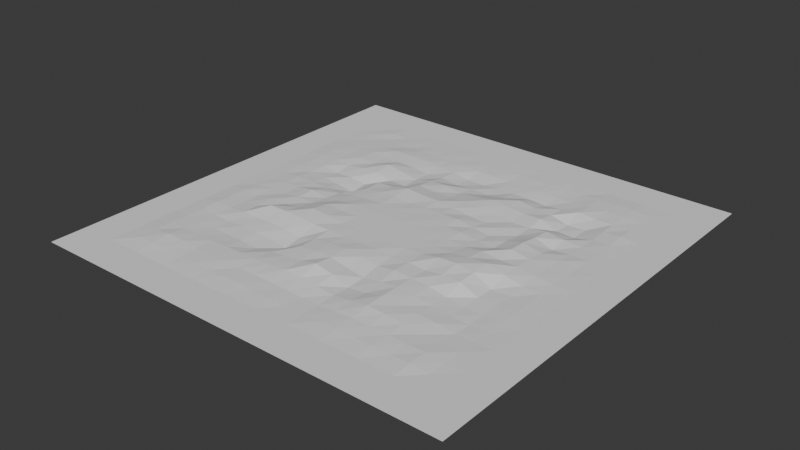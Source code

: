 # Source: usadba2_00.blend  (saved by Blender 4.4.32; exported with 4.5.12 LTS)
import bpy
from mathutils import Matrix  # noqa: F401  (used for matrix-valued properties, if any)

bpy.ops.wm.read_factory_settings(use_empty=True)
scene = bpy.context.scene
scene.name = 'Scene'

# ---- collections
col_usadba2_00_col = bpy.data.collections.new('usadba2_00_col'); scene.collection.children.link(col_usadba2_00_col)

# ---- materials (node trees are filled in below, after node groups)
mat_usadba2_00 = bpy.data.materials.new('usadba2_00')

# ---- material node trees

# ---- world
world_world = bpy.data.worlds.new('World'); scene.world = world_world
world_world.use_nodes = True; world_world.node_tree.nodes.clear()
_N = world_world.node_tree.nodes; _L = world_world.node_tree.links
n0 = _N.new('ShaderNodeOutputWorld'); n0.name = 'World Output'; n0.location = (300, 300)
n1 = _N.new('ShaderNodeBackground'); n1.name = 'Background'; n1.location = (10, 300)
n1.inputs[0].default_value = (0.05088, 0.05088, 0.05088, 1.0)
_L.new(n1.outputs[0], n0.inputs[0])
n0.is_active_output = True
world_world.color = (0.05088, 0.05088, 0.05088)
world_world.sun_shadow_jitter_overblur = 0.0

# ---- meshes
me_usadba2_00_mesh = bpy.data.meshes.new('usadba2_00_mesh')
me_usadba2_00_mesh.from_pydata([(12.5, 16.67, -159.5), (12.5, 12.5, -159.6), (16.67, 16.67, -159.1), (16.67, 12.5, -159.4), (16.67, 16.67, -159.1), (16.67, 12.5, -159.4), (20.83, 16.67, -159.3), (20.83, 12.5, -159.5), (25.0, 16.67, -159.6), (25.0, 12.5, -159.7), (25.0, 16.67, -159.6), (25.0, 12.5, -159.7), (29.17, 16.67, -159.5), (29.17, 12.5, -159.6), (33.33, 16.67, -159.4), (33.33, 12.5, -159.7), (33.33, 16.67, -159.4), (33.33, 12.5, -159.7), (37.5, 16.67, -159.6), (37.5, 12.5, -159.6), (41.67, 16.67, -159.6), (41.67, 12.5, -159.6), (41.67, 16.67, -159.6), (41.67, 12.5, -159.6), (45.83, 16.67, -159.6), (45.83, 12.5, -159.7), (50.0, 16.67, -159.7), (50.0, 12.5, -159.7), (50.0, 16.67, -159.7), (50.0, 12.5, -159.7), (54.17, 16.67, -159.9), (54.17, 12.5, -159.9), (58.33, 16.67, -159.9), (58.33, 12.5, -159.9), (58.33, 16.67, -159.9), (58.33, 12.5, -159.9), (62.5, 16.67, -159.6), (62.5, 12.5, -159.7), (66.67, 16.67, -159.3), (66.67, 12.5, -159.5), (66.67, 16.67, -159.3), (66.67, 12.5, -159.5), (70.83, 16.67, -159.3), (70.83, 12.5, -159.6), (75.0, 16.67, -159.4), (75.0, 12.5, -159.5), (75.0, 16.67, -159.4), (75.0, 12.5, -159.5), (79.17, 16.67, -159.5), (79.17, 12.5, -159.7), (83.33, 16.67, -159.5), (83.33, 12.5, -159.5), (83.33, 16.67, -159.5), (83.33, 12.5, -159.5), (87.5, 16.67, -159.8), (87.5, 12.5, -159.9), (12.5, 20.83, -159.5), (12.5, 16.67, -159.5), (16.67, 20.83, -159.5), (16.67, 16.67, -159.1), (16.67, 20.83, -159.5), (16.67, 16.67, -159.1), (20.83, 20.83, -159.6), (20.83, 16.67, -159.3), (25.0, 20.83, -159.6), (25.0, 16.67, -159.6), (25.0, 20.83, -159.6), (25.0, 16.67, -159.6), (29.17, 20.83, -159.5), (29.17, 16.67, -159.5), (33.33, 20.83, -159.4), (33.33, 16.67, -159.4), (33.33, 20.83, -159.4), (33.33, 16.67, -159.4), (37.5, 20.83, -159.3), (37.5, 16.67, -159.6), (41.67, 20.83, -159.1), (41.67, 16.67, -159.6), (41.67, 20.83, -159.1), (41.67, 16.67, -159.6), (45.83, 20.83, -158.8), (45.83, 16.67, -159.6), (50.0, 20.83, -159.0), (50.0, 16.67, -159.7), (50.0, 20.83, -159.0), (50.0, 16.67, -159.7), (54.17, 20.83, -159.3), (54.17, 16.67, -159.9), (58.33, 20.83, -159.7), (58.33, 16.67, -159.9), (58.33, 20.83, -159.7), (58.33, 16.67, -159.9), (62.5, 20.83, -159.2), (62.5, 16.67, -159.6), (66.67, 20.83, -158.6), (66.67, 16.67, -159.3), (66.67, 20.83, -158.6), (66.67, 16.67, -159.3), (70.83, 20.83, -158.8), (70.83, 16.67, -159.3), (75.0, 20.83, -159.2), (75.0, 16.67, -159.4), (75.0, 20.83, -159.2), (75.0, 16.67, -159.4), (79.17, 20.83, -159.7), (79.17, 16.67, -159.5), (83.33, 20.83, -159.8), (83.33, 16.67, -159.5), (83.33, 20.83, -159.8), (83.33, 16.67, -159.5), (87.5, 20.83, -159.8), (87.5, 16.67, -159.8), (12.5, 25.0, -159.6), (16.67, 25.0, -159.6), (16.67, 25.0, -159.6), (20.83, 25.0, -159.8), (25.0, 25.0, -159.9), (25.0, 25.0, -159.9), (29.17, 25.0, -159.9), (33.33, 25.0, -160.2), (33.33, 25.0, -160.2), (37.5, 25.0, -159.5), (41.67, 25.0, -159.0), (41.67, 25.0, -159.0), (45.83, 25.0, -158.6), (50.0, 25.0, -157.7), (50.0, 25.0, -157.7), (54.17, 25.0, -158.6), (58.33, 25.0, -159.9), (58.33, 25.0, -159.9), (62.5, 25.0, -159.5), (66.67, 25.0, -158.5), (66.67, 25.0, -158.5), (70.83, 25.0, -159.0), (75.0, 25.0, -159.1), (75.0, 25.0, -159.1), (79.17, 25.0, -159.4), (83.33, 25.0, -160.0), (83.33, 25.0, -160.0), (87.5, 25.0, -160.0), (12.5, 29.17, -159.6), (12.5, 25.0, -159.6), (16.67, 29.17, -159.7), (16.67, 25.0, -159.6), (16.67, 29.17, -159.7), (16.67, 25.0, -159.6), (20.83, 29.17, -159.8), (20.83, 25.0, -159.8), (25.0, 29.17, -159.6), (25.0, 25.0, -159.9), (25.0, 29.17, -159.6), (25.0, 25.0, -159.9), (29.17, 29.17, -159.6), (29.17, 25.0, -159.9), (33.33, 29.17, -160.0), (33.33, 25.0, -160.2), (33.33, 29.17, -160.0), (33.33, 25.0, -160.2), (37.5, 29.17, -160.4), (37.5, 25.0, -159.5), (41.67, 29.17, -158.6), (41.67, 25.0, -159.0), (41.67, 29.17, -158.6), (41.67, 25.0, -159.0), (45.83, 29.17, -158.2), (45.83, 25.0, -158.6), (50.0, 29.17, -158.1), (50.0, 25.0, -157.7), (50.0, 29.17, -158.1), (50.0, 25.0, -157.7), (54.17, 29.17, -159.0), (54.17, 25.0, -158.6), (58.33, 29.17, -159.6), (58.33, 25.0, -159.9), (58.33, 29.17, -159.6), (58.33, 25.0, -159.9), (62.5, 29.17, -159.0), (62.5, 25.0, -159.5), (66.67, 29.17, -158.5), (66.67, 25.0, -158.5), (66.67, 29.17, -158.5), (66.67, 25.0, -158.5), (70.83, 29.17, -158.8), (70.83, 25.0, -159.0), (75.0, 29.17, -159.4), (75.0, 25.0, -159.1), (75.0, 29.17, -159.4), (75.0, 25.0, -159.1), (79.17, 29.17, -159.8), (79.17, 25.0, -159.4), (83.33, 29.17, -160.1), (83.33, 25.0, -160.0), (83.33, 29.17, -160.1), (83.33, 25.0, -160.0), (87.5, 29.17, -160.0), (87.5, 25.0, -160.0), (12.5, 33.33, -159.4), (16.67, 33.33, -159.5), (16.67, 33.33, -159.5), (20.83, 33.33, -159.2), (25.0, 33.33, -159.2), (25.0, 33.33, -159.2), (29.17, 33.33, -159.1), (33.33, 33.33, -159.2), (33.33, 33.33, -159.2), (37.5, 33.33, -159.7), (41.67, 33.33, -158.6), (41.67, 33.33, -158.6), (45.83, 33.33, -158.2), (50.0, 33.33, -158.0), (50.0, 33.33, -158.0), (54.17, 33.33, -158.3), (58.33, 33.33, -158.9), (58.33, 33.33, -158.9), (62.5, 33.33, -158.3), (66.67, 33.33, -158.5), (66.67, 33.33, -158.5), (70.83, 33.33, -158.7), (75.0, 33.33, -159.5), (75.0, 33.33, -159.5), (79.17, 33.33, -160.0), (83.33, 33.33, -160.1), (83.33, 33.33, -160.1), (87.5, 33.33, -159.9), (12.5, 37.5, -159.5), (12.5, 33.33, -159.4), (16.67, 37.5, -159.6), (16.67, 33.33, -159.5), (16.67, 37.5, -159.6), (16.67, 33.33, -159.5), (20.83, 37.5, -159.3), (20.83, 33.33, -159.2), (25.0, 37.5, -157.9), (25.0, 33.33, -159.2), (25.0, 37.5, -157.9), (25.0, 33.33, -159.2), (29.17, 37.5, -157.9), (29.17, 33.33, -159.1), (33.33, 37.5, -158.0), (33.33, 33.33, -159.2), (33.33, 37.5, -158.0), (33.33, 33.33, -159.2), (37.5, 37.5, -158.3), (37.5, 33.33, -159.7), (41.67, 37.5, -158.3), (41.67, 33.33, -158.6), (41.67, 37.5, -158.3), (41.67, 33.33, -158.6), (45.83, 37.5, -158.4), (45.83, 33.33, -158.2), (50.0, 37.5, -158.4), (50.0, 33.33, -158.0), (50.0, 37.5, -158.4), (50.0, 33.33, -158.0), (54.17, 37.5, -158.3), (54.17, 33.33, -158.3), (58.33, 37.5, -158.6), (58.33, 33.33, -158.9), (58.33, 37.5, -158.6), (58.33, 33.33, -158.9), (62.5, 37.5, -158.4), (62.5, 33.33, -158.3), (66.67, 37.5, -158.6), (66.67, 33.33, -158.5), (66.67, 37.5, -158.6), (66.67, 33.33, -158.5), (70.83, 37.5, -158.1), (70.83, 33.33, -158.7), (75.0, 37.5, -158.1), (75.0, 33.33, -159.5), (75.0, 37.5, -158.1), (75.0, 33.33, -159.5), (79.17, 37.5, -159.9), (79.17, 33.33, -160.0), (83.33, 37.5, -160.0), (83.33, 33.33, -160.1), (83.33, 37.5, -160.0), (83.33, 33.33, -160.1), (87.5, 37.5, -159.8), (87.5, 33.33, -159.9), (12.5, 41.67, -159.5), (16.67, 41.67, -159.7), (16.67, 41.67, -159.7), (20.83, 41.67, -159.2), (25.0, 41.67, -159.2), (25.0, 41.67, -159.2), (29.17, 41.67, -158.6), (33.33, 41.67, -157.6), (33.33, 41.67, -157.6), (37.5, 41.67, -157.9), (41.67, 41.67, -158.4), (41.67, 41.67, -158.4), (45.83, 41.67, -158.4), (50.0, 41.67, -158.4), (50.0, 41.67, -158.4), (54.17, 41.67, -158.4), (58.33, 41.67, -158.4), (58.33, 41.67, -158.4), (62.5, 41.67, -158.3), (66.67, 41.67, -157.6), (66.67, 41.67, -157.6), (70.83, 41.67, -157.4), (75.0, 41.67, -157.9), (75.0, 41.67, -157.9), (79.17, 41.67, -160.0), (83.33, 41.67, -160.0), (83.33, 41.67, -160.0), (87.5, 41.67, -159.8), (12.5, 45.83, -159.7), (12.5, 41.67, -159.5), (16.67, 45.83, -159.6), (16.67, 41.67, -159.7), (16.67, 45.83, -159.6), (16.67, 41.67, -159.7), (20.83, 45.83, -159.5), (20.83, 41.67, -159.2), (25.0, 45.83, -159.0), (25.0, 41.67, -159.2), (25.0, 45.83, -159.0), (25.0, 41.67, -159.2), (29.17, 45.83, -159.1), (29.17, 41.67, -158.6), (33.33, 45.83, -158.1), (33.33, 41.67, -157.6), (33.33, 45.83, -158.1), (33.33, 41.67, -157.6), (37.5, 45.83, -158.4), (37.5, 41.67, -157.9), (41.67, 45.83, -158.4), (41.67, 41.67, -158.4), (41.67, 45.83, -158.4), (41.67, 41.67, -158.4), (45.83, 45.83, -158.4), (45.83, 41.67, -158.4), (50.0, 45.83, -158.4), (50.0, 41.67, -158.4), (50.0, 45.83, -158.4), (50.0, 41.67, -158.4), (54.17, 45.83, -158.4), (54.17, 41.67, -158.4), (58.33, 45.83, -158.4), (58.33, 41.67, -158.4), (58.33, 45.83, -158.4), (58.33, 41.67, -158.4), (62.5, 45.83, -158.4), (62.5, 41.67, -158.3), (66.67, 45.83, -158.3), (66.67, 41.67, -157.6), (66.67, 45.83, -158.3), (66.67, 41.67, -157.6), (70.83, 45.83, -157.9), (70.83, 41.67, -157.4), (75.0, 45.83, -157.7), (75.0, 41.67, -157.9), (75.0, 45.83, -157.7), (75.0, 41.67, -157.9), (79.17, 45.83, -158.7), (79.17, 41.67, -160.0), (83.33, 45.83, -159.6), (83.33, 41.67, -160.0), (83.33, 45.83, -159.6), (83.33, 41.67, -160.0), (87.5, 45.83, -159.8), (87.5, 41.67, -159.8), (12.5, 50.0, -159.8), (16.67, 50.0, -159.5), (16.67, 50.0, -159.5), (20.83, 50.0, -159.4), (25.0, 50.0, -158.8), (25.0, 50.0, -158.8), (29.17, 50.0, -159.5), (33.33, 50.0, -159.0), (33.33, 50.0, -159.0), (37.5, 50.0, -158.4), (41.67, 50.0, -158.4), (41.67, 50.0, -158.4), (45.83, 50.0, -158.4), (50.0, 50.0, -158.4), (50.0, 50.0, -158.4), (54.17, 50.0, -158.4), (58.33, 50.0, -158.4), (58.33, 50.0, -158.4), (62.5, 50.0, -158.5), (66.67, 50.0, -158.7), (66.67, 50.0, -158.7), (70.83, 50.0, -158.2), (75.0, 50.0, -158.7), (75.0, 50.0, -158.7), (79.17, 50.0, -158.7), (83.33, 50.0, -159.3), (83.33, 50.0, -159.3), (87.5, 50.0, -159.7), (12.5, 54.17, -159.8), (12.5, 50.0, -159.8), (16.67, 54.17, -159.5), (16.67, 50.0, -159.5), (16.67, 54.17, -159.5), (16.67, 50.0, -159.5), (20.83, 54.17, -159.6), (20.83, 50.0, -159.4), (25.0, 54.17, -159.8), (25.0, 50.0, -158.8), (25.0, 54.17, -159.8), (25.0, 50.0, -158.8), (29.17, 54.17, -159.9), (29.17, 50.0, -159.5), (33.33, 54.17, -159.2), (33.33, 50.0, -159.0), (33.33, 54.17, -159.2), (33.33, 50.0, -159.0), (37.5, 54.17, -158.8), (37.5, 50.0, -158.4), (41.67, 54.17, -158.5), (41.67, 50.0, -158.4), (41.67, 54.17, -158.5), (41.67, 50.0, -158.4), (45.83, 54.17, -158.5), (45.83, 50.0, -158.4), (50.0, 54.17, -158.5), (50.0, 50.0, -158.4), (50.0, 54.17, -158.5), (50.0, 50.0, -158.4), (54.17, 54.17, -158.4), (54.17, 50.0, -158.4), (58.33, 54.17, -158.5), (58.33, 50.0, -158.4), (58.33, 54.17, -158.5), (58.33, 50.0, -158.4), (62.5, 54.17, -158.5), (62.5, 50.0, -158.5), (66.67, 54.17, -159.1), (66.67, 50.0, -158.7), (66.67, 54.17, -159.1), (66.67, 50.0, -158.7), (70.83, 54.17, -159.3), (70.83, 50.0, -158.2), (75.0, 54.17, -158.1), (75.0, 50.0, -158.7), (75.0, 54.17, -158.1), (75.0, 50.0, -158.7), (79.17, 54.17, -158.9), (79.17, 50.0, -158.7), (83.33, 54.17, -159.5), (83.33, 50.0, -159.3), (83.33, 54.17, -159.5), (83.33, 50.0, -159.3), (87.5, 54.17, -159.8), (87.5, 50.0, -159.7), (12.5, 58.33, -159.7), (16.67, 58.33, -159.8), (16.67, 58.33, -159.8), (20.83, 58.33, -160.0), (25.0, 58.33, -160.5), (25.0, 58.33, -160.5), (29.17, 58.33, -161.2), (33.33, 58.33, -159.1), (33.33, 58.33, -159.1), (37.5, 58.33, -158.6), (41.67, 58.33, -158.4), (41.67, 58.33, -158.4), (45.83, 58.33, -158.7), (50.0, 58.33, -158.5), (50.0, 58.33, -158.5), (54.17, 58.33, -158.5), (58.33, 58.33, -158.5), (58.33, 58.33, -158.5), (62.5, 58.33, -159.1), (66.67, 58.33, -159.6), (66.67, 58.33, -159.6), (70.83, 58.33, -159.4), (75.0, 58.33, -158.3), (75.0, 58.33, -158.3), (79.17, 58.33, -159.3), (83.33, 58.33, -159.6), (83.33, 58.33, -159.6), (87.5, 58.33, -159.9), (12.5, 62.5, -159.7), (12.5, 58.33, -159.7), (16.67, 62.5, -159.7), (16.67, 58.33, -159.8), (16.67, 62.5, -159.7), (16.67, 58.33, -159.8), (20.83, 62.5, -160.4), (20.83, 58.33, -160.0), (25.0, 62.5, -160.2), (25.0, 58.33, -160.5), (25.0, 62.5, -160.2), (25.0, 58.33, -160.5), (29.17, 62.5, -160.8), (29.17, 58.33, -161.2), (33.33, 62.5, -159.1), (33.33, 58.33, -159.1), (33.33, 62.5, -159.1), (33.33, 58.33, -159.1), (37.5, 62.5, -158.8), (37.5, 58.33, -158.6), (41.67, 62.5, -158.0), (41.67, 58.33, -158.4), (41.67, 62.5, -158.0), (41.67, 58.33, -158.4), (45.83, 62.5, -158.3), (45.83, 58.33, -158.7), (50.0, 62.5, -158.4), (50.0, 58.33, -158.5), (50.0, 62.5, -158.4), (50.0, 58.33, -158.5), (54.17, 62.5, -158.8), (54.17, 58.33, -158.5), (58.33, 62.5, -159.3), (58.33, 58.33, -158.5), (58.33, 62.5, -159.3), (58.33, 58.33, -158.5), (62.5, 62.5, -159.6), (62.5, 58.33, -159.1), (66.67, 62.5, -159.4), (66.67, 58.33, -159.6), (66.67, 62.5, -159.4), (66.67, 58.33, -159.6), (70.83, 62.5, -159.9), (70.83, 58.33, -159.4), (75.0, 62.5, -158.9), (75.0, 58.33, -158.3), (75.0, 62.5, -158.9), (75.0, 58.33, -158.3), (79.17, 62.5, -160.3), (79.17, 58.33, -159.3), (83.33, 62.5, -160.0), (83.33, 58.33, -159.6), (83.33, 62.5, -160.0), (83.33, 58.33, -159.6), (87.5, 62.5, -159.9), (87.5, 58.33, -159.9), (12.5, 66.67, -159.6), (16.67, 66.67, -159.6), (16.67, 66.67, -159.6), (20.83, 66.67, -159.8), (25.0, 66.67, -159.4), (25.0, 66.67, -159.4), (29.17, 66.67, -159.3), (33.33, 66.67, -160.1), (33.33, 66.67, -160.1), (37.5, 66.67, -160.2), (41.67, 66.67, -158.8), (41.67, 66.67, -158.8), (45.83, 66.67, -159.1), (50.0, 66.67, -159.2), (50.0, 66.67, -159.2), (54.17, 66.67, -158.8), (58.33, 66.67, -158.9), (58.33, 66.67, -158.9), (62.5, 66.67, -159.4), (66.67, 66.67, -159.8), (66.67, 66.67, -159.8), (70.83, 66.67, -159.8), (75.0, 66.67, -159.2), (75.0, 66.67, -159.2), (79.17, 66.67, -159.7), (83.33, 66.67, -160.0), (83.33, 66.67, -160.0), (87.5, 66.67, -159.9), (12.5, 70.83, -159.6), (12.5, 66.67, -159.6), (16.67, 70.83, -159.6), (16.67, 66.67, -159.6), (16.67, 70.83, -159.6), (16.67, 66.67, -159.6), (20.83, 70.83, -159.4), (20.83, 66.67, -159.8), (25.0, 70.83, -159.6), (25.0, 66.67, -159.4), (25.0, 70.83, -159.6), (25.0, 66.67, -159.4), (29.17, 70.83, -158.7), (29.17, 66.67, -159.3), (33.33, 70.83, -159.4), (33.33, 66.67, -160.1), (33.33, 70.83, -159.4), (33.33, 66.67, -160.1), (37.5, 70.83, -160.1), (37.5, 66.67, -160.2), (41.67, 70.83, -159.1), (41.67, 66.67, -158.8), (41.67, 70.83, -159.1), (41.67, 66.67, -158.8), (45.83, 70.83, -159.0), (45.83, 66.67, -159.1), (50.0, 70.83, -159.7), (50.0, 66.67, -159.2), (50.0, 70.83, -159.7), (50.0, 66.67, -159.2), (54.17, 70.83, -159.3), (54.17, 66.67, -158.8), (58.33, 70.83, -158.7), (58.33, 66.67, -158.9), (58.33, 70.83, -158.7), (58.33, 66.67, -158.9), (62.5, 70.83, -159.0), (62.5, 66.67, -159.4), (66.67, 70.83, -159.4), (66.67, 66.67, -159.8), (66.67, 70.83, -159.4), (66.67, 66.67, -159.8), (70.83, 70.83, -159.3), (70.83, 66.67, -159.8), (75.0, 70.83, -160.8), (75.0, 66.67, -159.2), (75.0, 70.83, -160.8), (75.0, 66.67, -159.2), (79.17, 70.83, -161.0), (79.17, 66.67, -159.7), (83.33, 70.83, -160.1), (83.33, 66.67, -160.0), (83.33, 70.83, -160.1), (83.33, 66.67, -160.0), (87.5, 70.83, -159.8), (87.5, 66.67, -159.9), (12.5, 75.0, -159.7), (16.67, 75.0, -159.6), (16.67, 75.0, -159.6), (20.83, 75.0, -159.4), (25.0, 75.0, -159.6), (25.0, 75.0, -159.6), (29.17, 75.0, -159.6), (33.33, 75.0, -159.8), (33.33, 75.0, -159.8), (37.5, 75.0, -160.3), (41.67, 75.0, -160.0), (41.67, 75.0, -160.0), (45.83, 75.0, -160.5), (50.0, 75.0, -160.2), (50.0, 75.0, -160.2), (54.17, 75.0, -160.4), (58.33, 75.0, -159.8), (58.33, 75.0, -159.8), (62.5, 75.0, -159.1), (66.67, 75.0, -159.7), (66.67, 75.0, -159.7), (70.83, 75.0, -160.0), (75.0, 75.0, -161.0), (75.0, 75.0, -161.0), (79.17, 75.0, -160.9), (83.33, 75.0, -159.9), (83.33, 75.0, -159.9), (87.5, 75.0, -159.6), (12.5, 79.17, -159.8), (12.5, 75.0, -159.7), (16.67, 79.17, -159.7), (16.67, 75.0, -159.6), (16.67, 79.17, -159.7), (16.67, 75.0, -159.6), (20.83, 79.17, -159.6), (20.83, 75.0, -159.4), (25.0, 79.17, -159.3), (25.0, 75.0, -159.6), (25.0, 79.17, -159.3), (25.0, 75.0, -159.6), (29.17, 79.17, -159.3), (29.17, 75.0, -159.6), (33.33, 79.17, -159.5), (33.33, 75.0, -159.8), (33.33, 79.17, -159.5), (33.33, 75.0, -159.8), (37.5, 79.17, -159.8), (37.5, 75.0, -160.3), (41.67, 79.17, -160.0), (41.67, 75.0, -160.0), (41.67, 79.17, -160.0), (41.67, 75.0, -160.0), (45.83, 79.17, -160.7), (45.83, 75.0, -160.5), (50.0, 79.17, -160.7), (50.0, 75.0, -160.2), (50.0, 79.17, -160.7), (50.0, 75.0, -160.2), (54.17, 79.17, -160.3), (54.17, 75.0, -160.4), (58.33, 79.17, -160.3), (58.33, 75.0, -159.8), (58.33, 79.17, -160.3), (58.33, 75.0, -159.8), (62.5, 79.17, -160.4), (62.5, 75.0, -159.1), (66.67, 79.17, -160.7), (66.67, 75.0, -159.7), (66.67, 79.17, -160.7), (66.67, 75.0, -159.7), (70.83, 79.17, -160.2), (70.83, 75.0, -160.0), (75.0, 79.17, -159.6), (75.0, 75.0, -161.0), (75.0, 79.17, -159.6), (75.0, 75.0, -161.0), (79.17, 79.17, -159.9), (79.17, 75.0, -160.9), (83.33, 79.17, -159.8), (83.33, 75.0, -159.9), (83.33, 79.17, -159.8), (83.33, 75.0, -159.9), (87.5, 79.17, -159.8), (87.5, 75.0, -159.6), (12.5, 83.33, -159.8), (16.67, 83.33, -159.9), (16.67, 83.33, -159.9), (20.83, 83.33, -159.8), (25.0, 83.33, -159.8), (25.0, 83.33, -159.8), (29.17, 83.33, -159.6), (33.33, 83.33, -159.7), (33.33, 83.33, -159.7), (37.5, 83.33, -159.8), (41.67, 83.33, -159.8), (41.67, 83.33, -159.8), (45.83, 83.33, -160.0), (50.0, 83.33, -160.0), (50.0, 83.33, -160.0), (54.17, 83.33, -160.2), (58.33, 83.33, -160.1), (58.33, 83.33, -160.1), (62.5, 83.33, -160.0), (66.67, 83.33, -160.2), (66.67, 83.33, -160.2), (70.83, 83.33, -160.1), (75.0, 83.33, -159.7), (75.0, 83.33, -159.7), (79.17, 83.33, -159.6), (83.33, 83.33, -159.6), (83.33, 83.33, -159.6), (87.5, 83.33, -159.8), (12.5, 87.5, -159.9), (12.5, 83.33, -159.8), (16.67, 87.5, -159.7), (16.67, 83.33, -159.9), (16.67, 87.5, -159.7), (16.67, 83.33, -159.9), (20.83, 87.5, -159.9), (20.83, 83.33, -159.8), (25.0, 87.5, -159.8), (25.0, 83.33, -159.8), (25.0, 87.5, -159.8), (25.0, 83.33, -159.8), (29.17, 87.5, -159.8), (29.17, 83.33, -159.6), (33.33, 87.5, -159.8), (33.33, 83.33, -159.7), (33.33, 87.5, -159.8), (33.33, 83.33, -159.7), (37.5, 87.5, -159.8), (37.5, 83.33, -159.8), (41.67, 87.5, -159.9), (41.67, 83.33, -159.8), (41.67, 87.5, -159.9), (41.67, 83.33, -159.8), (45.83, 87.5, -159.9), (45.83, 83.33, -160.0), (50.0, 87.5, -159.9), (50.0, 83.33, -160.0), (50.0, 87.5, -159.9), (50.0, 83.33, -160.0), (54.17, 87.5, -160.0), (54.17, 83.33, -160.2), (58.33, 87.5, -159.9), (58.33, 83.33, -160.1), (58.33, 87.5, -159.9), (58.33, 83.33, -160.1), (62.5, 87.5, -159.9), (62.5, 83.33, -160.0), (66.67, 87.5, -160.0), (66.67, 83.33, -160.2), (66.67, 87.5, -160.0), (66.67, 83.33, -160.2), (70.83, 87.5, -160.0), (70.83, 83.33, -160.1), (75.0, 87.5, -159.7), (75.0, 83.33, -159.7), (75.0, 87.5, -159.7), (75.0, 83.33, -159.7), (79.17, 87.5, -159.6), (79.17, 83.33, -159.6), (83.33, 87.5, -159.6), (83.33, 83.33, -159.6), (83.33, 87.5, -159.6), (83.33, 83.33, -159.6), (87.5, 87.5, -159.8), (87.5, 83.33, -159.8), (0.0, 8.333, -159.9), (0.0, 0.0, -159.9), (8.333, 8.333, -159.9), (8.333, 0.0, -159.9), (8.333, 8.333, -159.9), (8.333, 0.0, -159.9), (16.67, 8.333, -159.9), (16.67, 0.0, -159.9), (16.67, 8.333, -159.9), (16.67, 0.0, -159.9), (25.0, 8.333, -159.9), (25.0, 0.0, -159.9), (25.0, 8.333, -159.9), (25.0, 0.0, -159.9), (33.33, 8.333, -159.9), (33.33, 0.0, -159.9), (33.33, 8.333, -159.9), (33.33, 0.0, -159.9), (41.67, 8.333, -159.9), (41.67, 0.0, -159.9), (41.67, 8.333, -159.9), (41.67, 0.0, -159.9), (50.0, 8.333, -159.9), (50.0, 0.0, -159.9), (50.0, 8.333, -159.9), (50.0, 0.0, -159.9), (58.33, 8.333, -159.9), (58.33, 0.0, -159.9), (58.33, 8.333, -159.9), (58.33, 0.0, -159.9), (66.67, 8.333, -159.9), (66.67, 0.0, -159.9), (66.67, 8.333, -159.9), (66.67, 0.0, -159.9), (75.0, 8.333, -159.9), (75.0, 0.0, -159.9), (75.0, 8.333, -159.9), (75.0, 0.0, -159.9), (83.33, 8.333, -159.9), (83.33, 0.0, -159.9), (83.33, 8.333, -159.9), (83.33, 0.0, -159.9), (91.67, 8.333, -159.9), (91.67, 0.0, -159.9), (91.67, 8.333, -159.9), (91.67, 0.0, -159.9), (100.0, 8.333, -159.9), (100.0, 0.0, -159.9), (0.0, 16.67, -159.9), (0.0, 8.333, -159.9), (8.333, 16.67, -159.9), (8.333, 8.333, -159.9), (91.67, 16.67, -159.9), (91.67, 8.333, -159.9), (100.0, 16.67, -159.9), (100.0, 8.333, -159.9), (0.0, 25.0, -159.9), (0.0, 16.67, -159.9), (8.333, 25.0, -159.9), (8.333, 16.67, -159.9), (91.67, 25.0, -159.9), (91.67, 16.67, -159.9), (100.0, 25.0, -159.9), (100.0, 16.67, -159.9), (0.0, 33.33, -159.9), (0.0, 25.0, -159.9), (8.333, 33.33, -159.9), (8.333, 25.0, -159.9), (91.67, 33.33, -159.9), (91.67, 25.0, -159.9), (100.0, 33.33, -159.9), (100.0, 25.0, -159.9), (0.0, 41.67, -159.9), (0.0, 33.33, -159.9), (8.333, 41.67, -159.9), (8.333, 33.33, -159.9), (91.67, 41.67, -159.9), (91.67, 33.33, -159.9), (100.0, 41.67, -159.9), (100.0, 33.33, -159.9), (0.0, 50.0, -159.9), (0.0, 41.67, -159.9), (8.333, 50.0, -159.9), (8.333, 41.67, -159.9), (91.67, 50.0, -159.9), (91.67, 41.67, -159.9), (100.0, 50.0, -159.9), (100.0, 41.67, -159.9), (0.0, 58.33, -159.9), (0.0, 50.0, -159.9), (8.333, 58.33, -159.9), (8.333, 50.0, -159.9), (91.67, 58.33, -159.9), (91.67, 50.0, -159.9), (100.0, 58.33, -159.9), (100.0, 50.0, -159.9), (0.0, 66.67, -159.9), (0.0, 58.33, -159.9), (8.333, 66.67, -159.9), (8.333, 58.33, -159.9), (91.67, 66.67, -159.9), (91.67, 58.33, -159.9), (100.0, 66.67, -159.9), (100.0, 58.33, -159.9), (0.0, 75.0, -159.9), (0.0, 66.67, -159.9), (8.333, 75.0, -159.9), (8.333, 66.67, -159.9), (91.67, 75.0, -159.9), (91.67, 66.67, -159.9), (100.0, 75.0, -159.9), (100.0, 66.67, -159.9), (0.0, 83.33, -159.9), (0.0, 75.0, -159.9), (8.333, 83.33, -159.9), (8.333, 75.0, -159.9), (91.67, 83.33, -159.9), (91.67, 75.0, -159.9), (100.0, 83.33, -159.9), (100.0, 75.0, -159.9), (0.0, 91.67, -159.9), (0.0, 83.33, -159.9), (8.333, 91.67, -159.9), (8.333, 83.33, -159.9), (91.67, 91.67, -159.9), (91.67, 83.33, -159.9), (100.0, 91.67, -159.9), (100.0, 83.33, -159.9), (0.0, 100.0, -159.9), (0.0, 91.67, -159.9), (8.333, 100.0, -159.9), (8.333, 91.67, -159.9), (8.333, 100.0, -159.9), (8.333, 91.67, -159.9), (16.67, 100.0, -159.9), (16.67, 91.67, -159.9), (16.67, 100.0, -159.9), (16.67, 91.67, -159.9), (25.0, 100.0, -159.9), (25.0, 91.67, -159.9), (25.0, 100.0, -159.9), (25.0, 91.67, -159.9), (33.33, 100.0, -159.9), (33.33, 91.67, -159.9), (33.33, 100.0, -159.9), (33.33, 91.67, -159.9), (41.67, 100.0, -159.9), (41.67, 91.67, -159.9), (41.67, 100.0, -159.9), (41.67, 91.67, -159.9), (50.0, 100.0, -159.9), (50.0, 91.67, -159.9), (50.0, 100.0, -159.9), (50.0, 91.67, -159.9), (58.33, 100.0, -159.9), (58.33, 91.67, -159.9), (58.33, 100.0, -159.9), (58.33, 91.67, -159.9), (66.67, 100.0, -159.9), (66.67, 91.67, -159.9), (66.67, 100.0, -159.9), (66.67, 91.67, -159.9), (75.0, 100.0, -159.9), (75.0, 91.67, -159.9), (75.0, 100.0, -159.9), (75.0, 91.67, -159.9), (83.33, 100.0, -159.9), (83.33, 91.67, -159.9), (83.33, 100.0, -159.9), (83.33, 91.67, -159.9), (91.67, 100.0, -159.9), (91.67, 91.67, -159.9), (91.67, 100.0, -159.9), (91.67, 91.67, -159.9), (100.0, 100.0, -159.9), (100.0, 91.67, -159.9), (16.67, 91.67, -159.9), (8.333, 91.67, -159.9), (16.67, 91.67, -159.9), (25.0, 91.67, -159.9), (25.0, 91.67, -159.9), (33.33, 91.67, -159.9), (33.33, 91.67, -159.9), (41.67, 91.67, -159.9), (41.67, 91.67, -159.9), (50.0, 91.67, -159.9), (50.0, 91.67, -159.9), (58.33, 91.67, -159.9), (58.33, 91.67, -159.9), (66.67, 91.67, -159.9), (66.67, 91.67, -159.9), (75.0, 91.67, -159.9), (75.0, 91.67, -159.9), (83.33, 91.67, -159.9), (83.33, 91.67, -159.9), (91.67, 91.67, -159.9), (91.67, 83.33, -159.9), (91.67, 83.33, -159.9), (91.67, 75.0, -159.9), (91.67, 75.0, -159.9), (91.67, 66.67, -159.9), (91.67, 66.67, -159.9), (91.67, 58.33, -159.9), (91.67, 58.33, -159.9), (91.67, 50.0, -159.9), (91.67, 50.0, -159.9), (91.67, 41.67, -159.9), (91.67, 41.67, -159.9), (91.67, 33.33, -159.9), (91.67, 33.33, -159.9), (91.67, 25.0, -159.9), (91.67, 25.0, -159.9), (91.67, 16.67, -159.9), (91.67, 16.67, -159.9), (91.67, 8.333, -159.9), (83.33, 8.333, -159.9), (75.0, 8.333, -159.9), (83.33, 8.333, -159.9), (75.0, 8.333, -159.9), (66.67, 8.333, -159.9), (66.67, 8.333, -159.9), (58.33, 8.333, -159.9), (58.33, 8.333, -159.9), (50.0, 8.333, -159.9), (50.0, 8.333, -159.9), (41.67, 8.333, -159.9), (41.67, 8.333, -159.9), (33.33, 8.333, -159.9), (33.33, 8.333, -159.9), (25.0, 8.333, -159.9), (25.0, 8.333, -159.9), (16.67, 8.333, -159.9), (16.67, 8.333, -159.9), (8.333, 8.333, -159.9), (8.333, 16.67, -159.9), (8.333, 16.67, -159.9), (8.333, 25.0, -159.9), (8.333, 25.0, -159.9), (8.333, 33.33, -159.9), (8.333, 33.33, -159.9), (8.333, 41.67, -159.9), (8.333, 41.67, -159.9), (8.333, 50.0, -159.9), (8.333, 50.0, -159.9), (8.333, 58.33, -159.9), (8.333, 58.33, -159.9), (8.333, 66.67, -159.9), (8.333, 66.67, -159.9), (8.333, 75.0, -159.9), (8.333, 75.0, -159.9), (8.333, 83.33, -159.9), (8.333, 83.33, -159.9)], [], [(787, 786, 785), (784, 785, 786), (791, 790, 789), (788, 789, 790), (795, 794, 793), (792, 793, 794), (835, 834, 833), (832, 833, 834), (1016, 3, 1), (0, 1, 2), (1018, 1, 0), (3, 2, 1), (1017, 1, 1018), (1, 1017, 1016), (7, 5, 1015), (7, 1015, 1014), (6, 7, 8), (4, 5, 6), (1014, 9, 7), (7, 6, 5), (9, 8, 7), (843, 842, 841), (840, 841, 842), (59, 58, 57), (57, 56, 1019), (56, 1020, 1019), (56, 112, 1020), (112, 56, 113), (58, 113, 56), (56, 57, 58), (60, 61, 62), (63, 62, 61), (64, 116, 62), (65, 64, 63), (62, 63, 64), (115, 62, 116), (114, 60, 115), (62, 115, 60), (799, 798, 797), (796, 797, 798), (803, 802, 801), (800, 801, 802), (807, 806, 805), (804, 805, 806), (15, 14, 13), (1012, 13, 1013), (15, 13, 1012), (13, 11, 1013), (13, 12, 11), (12, 13, 14), (10, 11, 12), (16, 17, 18), (19, 1011, 1010), (1010, 21, 19), (19, 17, 1011), (19, 18, 17), (18, 19, 20), (21, 20, 19), (25, 23, 1009), (25, 1009, 1008), (27, 25, 1008), (25, 24, 23), (24, 25, 26), (22, 23, 24), (27, 26, 25), (70, 119, 68), (118, 68, 119), (68, 118, 66), (117, 66, 118), (68, 69, 70), (71, 70, 69), (66, 67, 68), (69, 68, 67), (120, 72, 121), (121, 74, 122), (77, 76, 75), (75, 74, 73), (74, 75, 76), (74, 121, 72), (76, 122, 74), (72, 73, 74), (82, 125, 80), (124, 80, 125), (80, 81, 82), (81, 80, 79), (83, 82, 81), (78, 79, 80), (123, 78, 124), (80, 124, 78), (851, 850, 849), (848, 849, 850), (1022, 140, 196), (141, 140, 1021), (1021, 140, 1022), (142, 197, 140), (196, 140, 197), (140, 141, 142), (143, 142, 141), (146, 199, 144), (199, 146, 200), (148, 200, 146), (198, 144, 199), (149, 148, 147), (147, 146, 145), (146, 147, 148), (144, 145, 146), (859, 858, 857), (856, 857, 858), (225, 224, 1023), (224, 1024, 1023), (224, 280, 1024), (280, 224, 281), (224, 225, 226), (227, 226, 225), (226, 281, 224), (232, 284, 230), (230, 231, 232), (233, 232, 231), (282, 228, 283), (228, 229, 230), (230, 283, 228), (231, 230, 229), (283, 230, 284), (867, 866, 865), (864, 865, 866), (1025, 309, 308), (364, 308, 365), (308, 309, 310), (311, 310, 309), (308, 1026, 1025), (308, 364, 1026), (310, 365, 308), (367, 314, 368), (314, 315, 316), (315, 314, 313), (316, 368, 314), (317, 316, 315), (312, 313, 314), (366, 312, 367), (314, 367, 312), (154, 203, 152), (202, 152, 203), (152, 202, 150), (152, 153, 154), (201, 150, 202), (155, 154, 153), (150, 151, 152), (153, 152, 151), (158, 159, 160), (160, 206, 158), (205, 158, 206), (159, 158, 157), (204, 156, 205), (158, 205, 156), (161, 160, 159), (156, 157, 158), (167, 166, 165), (162, 163, 164), (165, 164, 163), (164, 165, 166), (164, 208, 162), (207, 162, 208), (208, 164, 209), (166, 209, 164), (285, 234, 286), (234, 235, 236), (286, 236, 287), (239, 238, 237), (237, 236, 235), (236, 237, 238), (236, 286, 234), (238, 287, 236), (243, 242, 241), (242, 243, 244), (240, 241, 242), (245, 244, 243), (289, 242, 290), (288, 240, 289), (242, 289, 240), (244, 290, 242), (251, 250, 249), (249, 248, 247), (246, 247, 248), (248, 249, 250), (248, 292, 246), (291, 246, 292), (250, 293, 248), (292, 248, 293), (322, 371, 320), (323, 322, 321), (320, 321, 322), (321, 320, 319), (369, 318, 370), (370, 320, 371), (320, 370, 318), (318, 319, 320), (372, 324, 373), (327, 326, 325), (324, 325, 326), (329, 328, 327), (326, 327, 328), (326, 373, 324), (328, 374, 326), (373, 326, 374), (332, 376, 330), (375, 330, 376), (334, 377, 332), (376, 332, 377), (333, 332, 331), (330, 331, 332), (335, 334, 333), (332, 333, 334), (811, 810, 809), (808, 809, 810), (815, 814, 813), (812, 813, 814), (819, 818, 817), (816, 817, 818), (29, 1007, 31), (31, 30, 29), (28, 29, 30), (1007, 1006, 31), (1006, 33, 31), (30, 31, 32), (33, 32, 31), (1004, 39, 37), (36, 37, 38), (34, 35, 36), (39, 38, 37), (37, 36, 35), (37, 35, 1005), (37, 1005, 1004), (43, 41, 1003), (1002, 45, 43), (42, 43, 44), (43, 42, 41), (43, 1003, 1002), (40, 41, 42), (45, 44, 43), (126, 84, 127), (127, 86, 128), (84, 85, 86), (86, 127, 84), (86, 87, 88), (87, 86, 85), (88, 128, 86), (89, 88, 87), (130, 92, 131), (95, 94, 93), (92, 93, 94), (94, 131, 92), (92, 130, 90), (90, 91, 92), (93, 92, 91), (129, 90, 130), (96, 97, 98), (98, 99, 100), (132, 96, 133), (99, 98, 97), (100, 134, 98), (98, 133, 96), (133, 98, 134), (101, 100, 99), (823, 822, 821), (820, 821, 822), (827, 826, 825), (824, 825, 826), (831, 830, 829), (828, 829, 830), (51, 49, 1001), (49, 47, 1000), (49, 48, 47), (49, 1000, 1001), (48, 49, 50), (51, 50, 49), (46, 47, 48), (53, 999, 55), (55, 54, 53), (52, 53, 54), (54, 55, 997), (55, 999, 998), (55, 998, 997), (839, 838, 837), (836, 837, 838), (136, 104, 137), (104, 136, 102), (102, 103, 104), (135, 102, 136), (107, 106, 105), (105, 104, 103), (106, 137, 104), (104, 105, 106), (111, 110, 109), (108, 109, 110), (995, 139, 110), (110, 139, 108), (138, 108, 139), (110, 111, 996), (110, 996, 995), (847, 846, 845), (844, 845, 846), (173, 172, 171), (170, 211, 168), (168, 169, 170), (171, 170, 169), (211, 170, 212), (172, 212, 170), (170, 171, 172), (210, 168, 211), (179, 178, 177), (176, 214, 174), (213, 174, 214), (214, 176, 215), (176, 177, 178), (174, 175, 176), (177, 176, 175), (178, 215, 176), (217, 182, 218), (182, 183, 184), (184, 218, 182), (183, 182, 181), (185, 184, 183), (182, 217, 180), (180, 181, 182), (216, 180, 217), (257, 256, 255), (252, 253, 254), (256, 296, 254), (254, 255, 256), (255, 254, 253), (254, 295, 252), (295, 254, 296), (294, 252, 295), (262, 299, 260), (298, 260, 299), (261, 260, 259), (258, 259, 260), (263, 262, 261), (260, 261, 262), (297, 258, 298), (260, 298, 258), (269, 268, 267), (300, 264, 301), (266, 301, 264), (301, 266, 302), (267, 266, 265), (266, 267, 268), (264, 265, 266), (268, 302, 266), (338, 379, 336), (378, 336, 379), (340, 380, 338), (379, 338, 380), (339, 338, 337), (336, 337, 338), (341, 340, 339), (338, 339, 340), (347, 346, 345), (346, 383, 344), (382, 344, 383), (345, 344, 343), (344, 345, 346), (344, 382, 342), (381, 342, 382), (342, 343, 344), (352, 386, 350), (348, 349, 350), (384, 348, 385), (385, 350, 386), (353, 352, 351), (350, 351, 352), (351, 350, 349), (350, 385, 348), (191, 190, 189), (219, 186, 220), (189, 188, 187), (186, 187, 188), (188, 189, 190), (188, 220, 186), (190, 221, 188), (220, 188, 221), (222, 192, 223), (192, 193, 194), (194, 223, 192), (194, 994, 993), (194, 195, 994), (993, 223, 194), (195, 194, 193), (855, 854, 853), (852, 853, 854), (270, 271, 272), (303, 270, 304), (272, 304, 270), (273, 272, 271), (275, 274, 273), (272, 273, 274), (274, 305, 272), (304, 272, 305), (279, 278, 277), (276, 277, 278), (278, 307, 276), (306, 276, 307), (278, 279, 992), (278, 992, 991), (991, 307, 278), (863, 862, 861), (860, 861, 862), (357, 356, 355), (356, 357, 358), (354, 355, 356), (387, 354, 388), (356, 388, 354), (358, 389, 356), (388, 356, 389), (359, 358, 357), (390, 360, 391), (360, 361, 362), (391, 362, 989), (362, 391, 360), (363, 362, 361), (362, 363, 990), (362, 990, 989), (871, 870, 869), (868, 869, 870), (875, 874, 873), (872, 873, 874), (394, 449, 392), (392, 393, 394), (395, 394, 393), (392, 448, 1028), (448, 392, 449), (392, 1028, 1027), (1027, 393, 392), (401, 400, 399), (400, 452, 398), (451, 398, 452), (398, 451, 396), (450, 396, 451), (398, 399, 400), (399, 398, 397), (396, 397, 398), (883, 882, 881), (880, 881, 882), (476, 532, 1030), (476, 1030, 1029), (1029, 477, 476), (479, 478, 477), (532, 476, 533), (478, 533, 476), (476, 477, 478), (482, 535, 480), (484, 536, 482), (535, 482, 536), (480, 481, 482), (485, 484, 483), (483, 482, 481), (482, 483, 484), (534, 480, 535), (891, 890, 889), (888, 889, 890), (1031, 561, 560), (560, 1032, 1031), (560, 616, 1032), (616, 560, 617), (560, 561, 562), (563, 562, 561), (562, 617, 560), (566, 567, 568), (569, 568, 567), (567, 566, 565), (619, 566, 620), (568, 620, 566), (566, 619, 564), (564, 565, 566), (618, 564, 619), (454, 404, 455), (404, 454, 402), (402, 403, 404), (453, 402, 454), (405, 404, 403), (404, 405, 406), (406, 455, 404), (407, 406, 405), (411, 410, 409), (456, 408, 457), (410, 411, 412), (408, 409, 410), (410, 457, 408), (412, 458, 410), (457, 410, 458), (413, 412, 411), (459, 414, 460), (460, 416, 461), (416, 460, 414), (419, 418, 417), (414, 415, 416), (417, 416, 415), (416, 417, 418), (418, 461, 416), (491, 490, 489), (490, 539, 488), (488, 489, 490), (538, 488, 539), (488, 538, 486), (489, 488, 487), (537, 486, 538), (486, 487, 488), (541, 494, 542), (494, 541, 492), (496, 542, 494), (540, 492, 541), (494, 495, 496), (495, 494, 493), (497, 496, 495), (492, 493, 494), (500, 544, 498), (543, 498, 544), (544, 500, 545), (502, 545, 500), (501, 500, 499), (498, 499, 500), (500, 501, 502), (503, 502, 501), (572, 622, 570), (575, 574, 573), (570, 571, 572), (622, 572, 623), (572, 573, 574), (574, 623, 572), (573, 572, 571), (621, 570, 622), (581, 580, 579), (580, 626, 578), (578, 579, 580), (576, 577, 578), (578, 625, 576), (624, 576, 625), (625, 578, 626), (579, 578, 577), (628, 584, 629), (584, 628, 582), (627, 582, 628), (586, 629, 584), (584, 585, 586), (587, 586, 585), (582, 583, 584), (585, 584, 583), (899, 898, 897), (896, 897, 898), (646, 701, 644), (1033, 645, 644), (647, 646, 645), (644, 645, 646), (644, 700, 1034), (644, 1034, 1033), (700, 644, 701), (652, 704, 650), (653, 652, 651), (650, 651, 652), (651, 650, 649), (650, 703, 648), (702, 648, 703), (703, 650, 704), (648, 649, 650), (907, 906, 905), (904, 905, 906), (728, 730, 960), (731, 730, 729), (728, 729, 730), (1035, 729, 728), (728, 961, 1035), (728, 960, 961), (732, 734, 962), (732, 733, 734), (734, 736, 963), (735, 734, 733), (734, 735, 736), (734, 963, 962), (737, 736, 735), (915, 914, 913), (912, 913, 914), (919, 918, 917), (916, 917, 918), (923, 922, 921), (920, 921, 922), (705, 654, 706), (656, 657, 658), (659, 658, 657), (706, 656, 707), (656, 706, 654), (657, 656, 655), (654, 655, 656), (658, 707, 656), (663, 662, 661), (662, 663, 664), (660, 661, 662), (665, 664, 663), (662, 709, 660), (664, 710, 662), (708, 660, 709), (709, 662, 710), (668, 712, 666), (666, 667, 668), (712, 668, 713), (670, 713, 668), (671, 670, 669), (669, 668, 667), (711, 666, 712), (668, 669, 670), (741, 740, 739), (740, 741, 742), (743, 742, 741), (740, 965, 964), (740, 742, 965), (964, 738, 740), (738, 739, 740), (744, 746, 966), (746, 748, 967), (967, 966, 746), (749, 748, 747), (746, 747, 748), (744, 745, 746), (747, 746, 745), (753, 752, 751), (750, 751, 752), (755, 754, 753), (752, 753, 754), (969, 752, 754), (968, 752, 969), (750, 752, 968), (927, 926, 925), (924, 925, 926), (931, 930, 929), (928, 929, 930), (935, 934, 933), (932, 933, 934), (422, 463, 420), (420, 421, 422), (463, 422, 464), (424, 464, 422), (422, 423, 424), (425, 424, 423), (423, 422, 421), (462, 420, 463), (430, 467, 428), (466, 428, 467), (465, 426, 466), (428, 466, 426), (428, 429, 430), (431, 430, 429), (426, 427, 428), (429, 428, 427), (434, 435, 436), (436, 470, 434), (435, 434, 433), (469, 434, 470), (437, 436, 435), (468, 432, 469), (432, 433, 434), (434, 469, 432), (546, 504, 547), (509, 508, 507), (508, 548, 506), (506, 507, 508), (504, 505, 506), (506, 547, 504), (507, 506, 505), (547, 506, 548), (510, 511, 512), (513, 512, 511), (549, 510, 550), (515, 514, 513), (512, 513, 514), (550, 512, 551), (514, 551, 512), (512, 550, 510), (521, 520, 519), (518, 519, 520), (520, 554, 518), (553, 518, 554), (519, 518, 517), (516, 517, 518), (518, 553, 516), (552, 516, 553), (631, 590, 632), (592, 632, 590), (590, 631, 588), (590, 591, 592), (588, 589, 590), (591, 590, 589), (630, 588, 631), (593, 592, 591), (633, 594, 634), (597, 596, 595), (634, 596, 635), (599, 598, 597), (596, 597, 598), (598, 635, 596), (594, 595, 596), (596, 634, 594), (605, 604, 603), (602, 603, 604), (604, 638, 602), (637, 602, 638), (602, 637, 600), (603, 602, 601), (636, 600, 637), (600, 601, 602), (471, 438, 472), (438, 439, 440), (440, 472, 438), (440, 441, 442), (443, 442, 441), (442, 473, 440), (472, 440, 473), (441, 440, 439), (447, 446, 445), (444, 445, 446), (474, 444, 475), (446, 475, 444), (988, 446, 447), (987, 446, 988), (475, 446, 987), (879, 878, 877), (876, 877, 878), (522, 523, 524), (524, 556, 522), (525, 524, 523), (524, 525, 526), (556, 524, 557), (555, 522, 556), (527, 526, 525), (526, 557, 524), (528, 529, 530), (531, 530, 529), (530, 559, 528), (558, 528, 559), (986, 530, 531), (985, 530, 986), (559, 530, 985), (887, 886, 885), (884, 885, 886), (606, 607, 608), (608, 609, 610), (609, 608, 607), (640, 608, 641), (610, 641, 608), (611, 610, 609), (639, 606, 640), (608, 640, 606), (614, 643, 612), (614, 983, 643), (642, 612, 643), (612, 613, 614), (615, 614, 613), (614, 615, 984), (614, 984, 983), (895, 894, 893), (892, 893, 894), (677, 676, 675), (714, 672, 715), (672, 673, 674), (674, 715, 672), (675, 674, 673), (676, 716, 674), (715, 674, 716), (674, 675, 676), (681, 680, 679), (680, 681, 682), (683, 682, 681), (682, 719, 680), (678, 679, 680), (718, 680, 719), (680, 718, 678), (717, 678, 718), (689, 688, 687), (684, 685, 686), (686, 687, 688), (688, 722, 686), (686, 721, 684), (720, 684, 721), (721, 686, 722), (687, 686, 685), (759, 758, 757), (758, 759, 760), (761, 760, 759), (756, 757, 758), (971, 758, 760), (970, 758, 971), (756, 758, 970), (767, 766, 765), (762, 763, 764), (765, 764, 763), (973, 764, 766), (764, 765, 766), (972, 764, 973), (762, 764, 972), (773, 772, 771), (975, 770, 772), (770, 771, 772), (768, 769, 770), (771, 770, 769), (974, 770, 975), (768, 770, 974), (939, 938, 937), (936, 937, 938), (943, 942, 941), (940, 941, 942), (947, 946, 945), (944, 945, 946), (690, 691, 692), (692, 693, 694), (693, 692, 691), (695, 694, 693), (692, 724, 690), (724, 692, 725), (694, 725, 692), (723, 690, 724), (699, 698, 697), (698, 699, 982), (726, 696, 727), (698, 982, 981), (981, 727, 698), (696, 697, 698), (698, 727, 696), (903, 902, 901), (900, 901, 902), (776, 778, 977), (776, 977, 976), (774, 776, 976), (774, 775, 776), (777, 776, 775), (776, 777, 778), (779, 778, 777), (978, 780, 782), (780, 781, 782), (783, 782, 781), (782, 783, 980), (782, 980, 979), (782, 979, 978), (911, 910, 909), (908, 909, 910), (951, 950, 949), (948, 949, 950), (955, 954, 953), (952, 953, 954), (959, 958, 957), (956, 957, 958)])
_uv = me_usadba2_00_mesh.uv_layers.new(name='UVMap')
_uv.uv.foreach_set('vector', [0.08659, 0.9961, 0.08659, 0.9134, 0.003906, 0.9961, 0.003906, 0.9134, 0.003906, 0.9961, 0.08659, 0.9134, 0.1693, 0.9961, 0.1693, 0.9134, 0.08659, 0.9961, 0.08659, 0.9134, 0.08659, 0.9961, 0.1693, 0.9134, 0.252, 0.9961, 0.252, 0.9134, 0.1693, 0.9961, 0.1693, 0.9134, 0.1693, 0.9961, 0.252, 0.9134, 0.08659, 0.9134, 0.08659, 0.8307, 0.003906, 0.9134, 0.003906, 0.8307, 0.003906, 0.9134, 0.08659, 0.8307, 0.1693, 0.9134, 0.1693, 0.8721, 0.1279, 0.8721, 0.1279, 0.8307, 0.1279, 0.8721, 0.1693, 0.8307, 0.08659, 0.8307, 0.1279, 0.8721, 0.1279, 0.8307, 0.1693, 0.8721, 0.1693, 0.8307, 0.1279, 0.8721, 0.08659, 0.9134, 0.1279, 0.8721, 0.08659, 0.8307, 0.1279, 0.8721, 0.08659, 0.9134, 0.1693, 0.9134, 0.2106, 0.8721, 0.1693, 0.8721, 0.1693, 0.9134, 0.2106, 0.8721, 0.1693, 0.9134, 0.252, 0.9134, 0.2106, 0.8307, 0.2106, 0.8721, 0.252, 0.8307, 0.1693, 0.8307, 0.1693, 0.8721, 0.2106, 0.8307, 0.252, 0.9134, 0.252, 0.8721, 0.2106, 0.8721, 0.2106, 0.8721, 0.2106, 0.8307, 0.1693, 0.8721, 0.252, 0.8721, 0.252, 0.8307, 0.2106, 0.8721, 0.08659, 0.8307, 0.08659, 0.748, 0.003906, 0.8307, 0.003906, 0.748, 0.003906, 0.8307, 0.08659, 0.748, 0.1693, 0.8307, 0.1693, 0.7894, 0.1279, 0.8307, 0.1279, 0.8307, 0.1279, 0.7894, 0.08659, 0.8307, 0.1279, 0.7894, 0.08659, 0.748, 0.08659, 0.8307, 0.1279, 0.7894, 0.1279, 0.748, 0.08659, 0.748, 0.1279, 0.748, 0.1279, 0.7894, 0.1693, 0.748, 0.1693, 0.7894, 0.1693, 0.748, 0.1279, 0.7894, 0.1279, 0.7894, 0.1279, 0.8307, 0.1693, 0.7894, 0.1693, 0.7894, 0.1693, 0.8307, 0.2106, 0.7894, 0.2106, 0.8307, 0.2106, 0.7894, 0.1693, 0.8307, 0.252, 0.7894, 0.252, 0.748, 0.2106, 0.7894, 0.252, 0.8307, 0.252, 0.7894, 0.2106, 0.8307, 0.2106, 0.7894, 0.2106, 0.8307, 0.252, 0.7894, 0.2106, 0.748, 0.2106, 0.7894, 0.252, 0.748, 0.1693, 0.748, 0.1693, 0.7894, 0.2106, 0.748, 0.2106, 0.7894, 0.2106, 0.748, 0.1693, 0.7894, 0.3346, 0.9961, 0.3346, 0.9134, 0.252, 0.9961, 0.252, 0.9134, 0.252, 0.9961, 0.3346, 0.9134, 0.4173, 0.9961, 0.4173, 0.9134, 0.3346, 0.9961, 0.3346, 0.9134, 0.3346, 0.9961, 0.4173, 0.9134, 0.5, 0.9961, 0.5, 0.9134, 0.4173, 0.9961, 0.4173, 0.9134, 0.4173, 0.9961, 0.5, 0.9134, 0.3346, 0.8721, 0.3346, 0.8307, 0.2933, 0.8721, 0.3346, 0.9134, 0.2933, 0.8721, 0.252, 0.9134, 0.3346, 0.8721, 0.2933, 0.8721, 0.3346, 0.9134, 0.2933, 0.8721, 0.252, 0.8721, 0.252, 0.9134, 0.2933, 0.8721, 0.2933, 0.8307, 0.252, 0.8721, 0.2933, 0.8307, 0.2933, 0.8721, 0.3346, 0.8307, 0.252, 0.8307, 0.252, 0.8721, 0.2933, 0.8307, 0.3346, 0.8307, 0.3346, 0.8721, 0.376, 0.8307, 0.376, 0.8721, 0.3346, 0.9134, 0.4173, 0.9134, 0.4173, 0.9134, 0.4173, 0.8721, 0.376, 0.8721, 0.376, 0.8721, 0.3346, 0.8721, 0.3346, 0.9134, 0.376, 0.8721, 0.376, 0.8307, 0.3346, 0.8721, 0.376, 0.8307, 0.376, 0.8721, 0.4173, 0.8307, 0.4173, 0.8721, 0.4173, 0.8307, 0.376, 0.8721, 0.4587, 0.8721, 0.4173, 0.8721, 0.4173, 0.9134, 0.4587, 0.8721, 0.4173, 0.9134, 0.5, 0.9134, 0.5, 0.8721, 0.4587, 0.8721, 0.5, 0.9134, 0.4587, 0.8721, 0.4587, 0.8307, 0.4173, 0.8721, 0.4587, 0.8307, 0.4587, 0.8721, 0.5, 0.8307, 0.4173, 0.8307, 0.4173, 0.8721, 0.4587, 0.8307, 0.5, 0.8721, 0.5, 0.8307, 0.4587, 0.8721, 0.3346, 0.7894, 0.3346, 0.748, 0.2933, 0.7894, 0.2933, 0.748, 0.2933, 0.7894, 0.3346, 0.748, 0.2933, 0.7894, 0.2933, 0.748, 0.252, 0.7894, 0.252, 0.748, 0.252, 0.7894, 0.2933, 0.748, 0.2933, 0.7894, 0.2933, 0.8307, 0.3346, 0.7894, 0.3346, 0.8307, 0.3346, 0.7894, 0.2933, 0.8307, 0.252, 0.7894, 0.252, 0.8307, 0.2933, 0.7894, 0.2933, 0.8307, 0.2933, 0.7894, 0.252, 0.8307, 0.3346, 0.748, 0.3346, 0.7894, 0.376, 0.748, 0.376, 0.748, 0.376, 0.7894, 0.4173, 0.748, 0.4173, 0.8307, 0.4173, 0.7894, 0.376, 0.8307, 0.376, 0.8307, 0.376, 0.7894, 0.3346, 0.8307, 0.376, 0.7894, 0.376, 0.8307, 0.4173, 0.7894, 0.376, 0.7894, 0.376, 0.748, 0.3346, 0.7894, 0.4173, 0.7894, 0.4173, 0.748, 0.376, 0.7894, 0.3346, 0.7894, 0.3346, 0.8307, 0.376, 0.7894, 0.5, 0.7894, 0.5, 0.748, 0.4587, 0.7894, 0.4587, 0.748, 0.4587, 0.7894, 0.5, 0.748, 0.4587, 0.7894, 0.4587, 0.8307, 0.5, 0.7894, 0.4587, 0.8307, 0.4587, 0.7894, 0.4173, 0.8307, 0.5, 0.8307, 0.5, 0.7894, 0.4587, 0.8307, 0.4173, 0.7894, 0.4173, 0.8307, 0.4587, 0.7894, 0.4173, 0.748, 0.4173, 0.7894, 0.4587, 0.748, 0.4587, 0.7894, 0.4587, 0.748, 0.4173, 0.7894, 0.08659, 0.748, 0.08659, 0.6654, 0.003906, 0.748, 0.003906, 0.6654, 0.003906, 0.748, 0.08659, 0.6654, 0.08659, 0.6654, 0.1279, 0.7067, 0.1279, 0.6654, 0.1279, 0.748, 0.1279, 0.7067, 0.08659, 0.748, 0.08659, 0.748, 0.1279, 0.7067, 0.08659, 0.6654, 0.1693, 0.7067, 0.1693, 0.6654, 0.1279, 0.7067, 0.1279, 0.6654, 0.1279, 0.7067, 0.1693, 0.6654, 0.1279, 0.7067, 0.1279, 0.748, 0.1693, 0.7067, 0.1693, 0.748, 0.1693, 0.7067, 0.1279, 0.748, 0.2106, 0.7067, 0.2106, 0.6654, 0.1693, 0.7067, 0.2106, 0.6654, 0.2106, 0.7067, 0.252, 0.6654, 0.252, 0.7067, 0.252, 0.6654, 0.2106, 0.7067, 0.1693, 0.6654, 0.1693, 0.7067, 0.2106, 0.6654, 0.252, 0.748, 0.252, 0.7067, 0.2106, 0.748, 0.2106, 0.748, 0.2106, 0.7067, 0.1693, 0.748, 0.2106, 0.7067, 0.2106, 0.748, 0.252, 0.7067, 0.1693, 0.7067, 0.1693, 0.748, 0.2106, 0.7067, 0.08659, 0.6654, 0.08659, 0.5827, 0.003906, 0.6654, 0.003906, 0.5827, 0.003906, 0.6654, 0.08659, 0.5827, 0.1279, 0.6654, 0.1279, 0.624, 0.08659, 0.6654, 0.1279, 0.624, 0.08659, 0.5827, 0.08659, 0.6654, 0.1279, 0.624, 0.1279, 0.5827, 0.08659, 0.5827, 0.1279, 0.5827, 0.1279, 0.624, 0.1693, 0.5827, 0.1279, 0.624, 0.1279, 0.6654, 0.1693, 0.624, 0.1693, 0.6654, 0.1693, 0.624, 0.1279, 0.6654, 0.1693, 0.624, 0.1693, 0.5827, 0.1279, 0.624, 0.252, 0.624, 0.252, 0.5827, 0.2106, 0.624, 0.2106, 0.624, 0.2106, 0.6654, 0.252, 0.624, 0.252, 0.6654, 0.252, 0.624, 0.2106, 0.6654, 0.1693, 0.5827, 0.1693, 0.624, 0.2106, 0.5827, 0.1693, 0.624, 0.1693, 0.6654, 0.2106, 0.624, 0.2106, 0.624, 0.2106, 0.5827, 0.1693, 0.624, 0.2106, 0.6654, 0.2106, 0.624, 0.1693, 0.6654, 0.2106, 0.5827, 0.2106, 0.624, 0.252, 0.5827, 0.08659, 0.5827, 0.08659, 0.5, 0.003906, 0.5827, 0.003906, 0.5, 0.003906, 0.5827, 0.08659, 0.5, 0.08659, 0.5827, 0.1279, 0.5827, 0.1279, 0.5413, 0.1279, 0.5, 0.1279, 0.5413, 0.1693, 0.5, 0.1279, 0.5413, 0.1279, 0.5827, 0.1693, 0.5413, 0.1693, 0.5827, 0.1693, 0.5413, 0.1279, 0.5827, 0.1279, 0.5413, 0.08659, 0.5, 0.08659, 0.5827, 0.1279, 0.5413, 0.1279, 0.5, 0.08659, 0.5, 0.1693, 0.5413, 0.1693, 0.5, 0.1279, 0.5413, 0.2106, 0.5, 0.2106, 0.5413, 0.252, 0.5, 0.2106, 0.5413, 0.2106, 0.5827, 0.252, 0.5413, 0.2106, 0.5827, 0.2106, 0.5413, 0.1693, 0.5827, 0.252, 0.5413, 0.252, 0.5, 0.2106, 0.5413, 0.252, 0.5827, 0.252, 0.5413, 0.2106, 0.5827, 0.1693, 0.5413, 0.1693, 0.5827, 0.2106, 0.5413, 0.1693, 0.5, 0.1693, 0.5413, 0.2106, 0.5, 0.2106, 0.5413, 0.2106, 0.5, 0.1693, 0.5413, 0.3346, 0.7067, 0.3346, 0.6654, 0.2933, 0.7067, 0.2933, 0.6654, 0.2933, 0.7067, 0.3346, 0.6654, 0.2933, 0.7067, 0.2933, 0.6654, 0.252, 0.7067, 0.2933, 0.7067, 0.2933, 0.748, 0.3346, 0.7067, 0.252, 0.6654, 0.252, 0.7067, 0.2933, 0.6654, 0.3346, 0.748, 0.3346, 0.7067, 0.2933, 0.748, 0.252, 0.7067, 0.252, 0.748, 0.2933, 0.7067, 0.2933, 0.748, 0.2933, 0.7067, 0.252, 0.748, 0.376, 0.7067, 0.376, 0.748, 0.4173, 0.7067, 0.4173, 0.7067, 0.4173, 0.6654, 0.376, 0.7067, 0.376, 0.6654, 0.376, 0.7067, 0.4173, 0.6654, 0.376, 0.748, 0.376, 0.7067, 0.3346, 0.748, 0.3346, 0.6654, 0.3346, 0.7067, 0.376, 0.6654, 0.376, 0.7067, 0.376, 0.6654, 0.3346, 0.7067, 0.4173, 0.748, 0.4173, 0.7067, 0.376, 0.748, 0.3346, 0.7067, 0.3346, 0.748, 0.376, 0.7067, 0.5, 0.748, 0.5, 0.7067, 0.4587, 0.748, 0.4173, 0.7067, 0.4173, 0.748, 0.4587, 0.7067, 0.4587, 0.748, 0.4587, 0.7067, 0.4173, 0.748, 0.4587, 0.7067, 0.4587, 0.748, 0.5, 0.7067, 0.4587, 0.7067, 0.4587, 0.6654, 0.4173, 0.7067, 0.4173, 0.6654, 0.4173, 0.7067, 0.4587, 0.6654, 0.4587, 0.6654, 0.4587, 0.7067, 0.5, 0.6654, 0.5, 0.7067, 0.5, 0.6654, 0.4587, 0.7067, 0.252, 0.5827, 0.252, 0.624, 0.2933, 0.5827, 0.252, 0.624, 0.252, 0.6654, 0.2933, 0.624, 0.2933, 0.5827, 0.2933, 0.624, 0.3346, 0.5827, 0.3346, 0.6654, 0.3346, 0.624, 0.2933, 0.6654, 0.2933, 0.6654, 0.2933, 0.624, 0.252, 0.6654, 0.2933, 0.624, 0.2933, 0.6654, 0.3346, 0.624, 0.2933, 0.624, 0.2933, 0.5827, 0.252, 0.624, 0.3346, 0.624, 0.3346, 0.5827, 0.2933, 0.624, 0.376, 0.6654, 0.376, 0.624, 0.3346, 0.6654, 0.376, 0.624, 0.376, 0.6654, 0.4173, 0.624, 0.3346, 0.624, 0.3346, 0.6654, 0.376, 0.624, 0.4173, 0.6654, 0.4173, 0.624, 0.376, 0.6654, 0.376, 0.5827, 0.376, 0.624, 0.4173, 0.5827, 0.3346, 0.5827, 0.3346, 0.624, 0.376, 0.5827, 0.376, 0.624, 0.376, 0.5827, 0.3346, 0.624, 0.4173, 0.624, 0.4173, 0.5827, 0.376, 0.624, 0.5, 0.6654, 0.5, 0.624, 0.4587, 0.6654, 0.4587, 0.6654, 0.4587, 0.624, 0.4173, 0.6654, 0.4173, 0.624, 0.4173, 0.6654, 0.4587, 0.624, 0.4587, 0.624, 0.4587, 0.6654, 0.5, 0.624, 0.4587, 0.624, 0.4587, 0.5827, 0.4173, 0.624, 0.4173, 0.5827, 0.4173, 0.624, 0.4587, 0.5827, 0.5, 0.624, 0.5, 0.5827, 0.4587, 0.624, 0.4587, 0.5827, 0.4587, 0.624, 0.5, 0.5827, 0.3346, 0.5413, 0.3346, 0.5, 0.2933, 0.5413, 0.3346, 0.5827, 0.3346, 0.5413, 0.2933, 0.5827, 0.2933, 0.5413, 0.2933, 0.5827, 0.3346, 0.5413, 0.2933, 0.5827, 0.2933, 0.5413, 0.252, 0.5827, 0.252, 0.5, 0.252, 0.5413, 0.2933, 0.5, 0.2933, 0.5, 0.2933, 0.5413, 0.3346, 0.5, 0.2933, 0.5413, 0.2933, 0.5, 0.252, 0.5413, 0.252, 0.5413, 0.252, 0.5827, 0.2933, 0.5413, 0.3346, 0.5, 0.3346, 0.5413, 0.376, 0.5, 0.376, 0.5827, 0.376, 0.5413, 0.3346, 0.5827, 0.3346, 0.5413, 0.3346, 0.5827, 0.376, 0.5413, 0.4173, 0.5827, 0.4173, 0.5413, 0.376, 0.5827, 0.376, 0.5413, 0.376, 0.5827, 0.4173, 0.5413, 0.376, 0.5413, 0.376, 0.5, 0.3346, 0.5413, 0.4173, 0.5413, 0.4173, 0.5, 0.376, 0.5413, 0.376, 0.5, 0.376, 0.5413, 0.4173, 0.5, 0.4587, 0.5413, 0.4587, 0.5, 0.4173, 0.5413, 0.4173, 0.5, 0.4173, 0.5413, 0.4587, 0.5, 0.5, 0.5413, 0.5, 0.5, 0.4587, 0.5413, 0.4587, 0.5, 0.4587, 0.5413, 0.5, 0.5, 0.4587, 0.5827, 0.4587, 0.5413, 0.4173, 0.5827, 0.4173, 0.5413, 0.4173, 0.5827, 0.4587, 0.5413, 0.5, 0.5827, 0.5, 0.5413, 0.4587, 0.5827, 0.4587, 0.5413, 0.4587, 0.5827, 0.5, 0.5413, 0.5827, 0.9961, 0.5827, 0.9134, 0.5, 0.9961, 0.5, 0.9134, 0.5, 0.9961, 0.5827, 0.9134, 0.6654, 0.9961, 0.6654, 0.9134, 0.5827, 0.9961, 0.5827, 0.9134, 0.5827, 0.9961, 0.6654, 0.9134, 0.748, 0.9961, 0.748, 0.9134, 0.6654, 0.9961, 0.6654, 0.9134, 0.6654, 0.9961, 0.748, 0.9134, 0.5, 0.8721, 0.5, 0.9134, 0.5413, 0.8721, 0.5413, 0.8721, 0.5413, 0.8307, 0.5, 0.8721, 0.5, 0.8307, 0.5, 0.8721, 0.5413, 0.8307, 0.5, 0.9134, 0.5827, 0.9134, 0.5413, 0.8721, 0.5827, 0.9134, 0.5827, 0.8721, 0.5413, 0.8721, 0.5413, 0.8307, 0.5413, 0.8721, 0.5827, 0.8307, 0.5827, 0.8721, 0.5827, 0.8307, 0.5413, 0.8721, 0.6654, 0.9134, 0.6654, 0.8721, 0.624, 0.8721, 0.624, 0.8307, 0.624, 0.8721, 0.6654, 0.8307, 0.5827, 0.8307, 0.5827, 0.8721, 0.624, 0.8307, 0.6654, 0.8721, 0.6654, 0.8307, 0.624, 0.8721, 0.624, 0.8721, 0.624, 0.8307, 0.5827, 0.8721, 0.624, 0.8721, 0.5827, 0.8721, 0.5827, 0.9134, 0.624, 0.8721, 0.5827, 0.9134, 0.6654, 0.9134, 0.7067, 0.8721, 0.6654, 0.8721, 0.6654, 0.9134, 0.748, 0.9134, 0.748, 0.8721, 0.7067, 0.8721, 0.7067, 0.8307, 0.7067, 0.8721, 0.748, 0.8307, 0.7067, 0.8721, 0.7067, 0.8307, 0.6654, 0.8721, 0.7067, 0.8721, 0.6654, 0.9134, 0.748, 0.9134, 0.6654, 0.8307, 0.6654, 0.8721, 0.7067, 0.8307, 0.748, 0.8721, 0.748, 0.8307, 0.7067, 0.8721, 0.5, 0.748, 0.5, 0.7894, 0.5413, 0.748, 0.5413, 0.748, 0.5413, 0.7894, 0.5827, 0.748, 0.5, 0.7894, 0.5, 0.8307, 0.5413, 0.7894, 0.5413, 0.7894, 0.5413, 0.748, 0.5, 0.7894, 0.5413, 0.7894, 0.5413, 0.8307, 0.5827, 0.7894, 0.5413, 0.8307, 0.5413, 0.7894, 0.5, 0.8307, 0.5827, 0.7894, 0.5827, 0.748, 0.5413, 0.7894, 0.5827, 0.8307, 0.5827, 0.7894, 0.5413, 0.8307, 0.624, 0.748, 0.624, 0.7894, 0.6654, 0.748, 0.6654, 0.8307, 0.6654, 0.7894, 0.624, 0.8307, 0.624, 0.7894, 0.624, 0.8307, 0.6654, 0.7894, 0.6654, 0.7894, 0.6654, 0.748, 0.624, 0.7894, 0.624, 0.7894, 0.624, 0.748, 0.5827, 0.7894, 0.5827, 0.7894, 0.5827, 0.8307, 0.624, 0.7894, 0.624, 0.8307, 0.624, 0.7894, 0.5827, 0.8307, 0.5827, 0.748, 0.5827, 0.7894, 0.624, 0.748, 0.6654, 0.7894, 0.6654, 0.8307, 0.7067, 0.7894, 0.7067, 0.7894, 0.7067, 0.8307, 0.748, 0.7894, 0.6654, 0.748, 0.6654, 0.7894, 0.7067, 0.748, 0.7067, 0.8307, 0.7067, 0.7894, 0.6654, 0.8307, 0.748, 0.7894, 0.748, 0.748, 0.7067, 0.7894, 0.7067, 0.7894, 0.7067, 0.748, 0.6654, 0.7894, 0.7067, 0.748, 0.7067, 0.7894, 0.748, 0.748, 0.748, 0.8307, 0.748, 0.7894, 0.7067, 0.8307, 0.8307, 0.9961, 0.8307, 0.9134, 0.748, 0.9961, 0.748, 0.9134, 0.748, 0.9961, 0.8307, 0.9134, 0.9134, 0.9961, 0.9134, 0.9134, 0.8307, 0.9961, 0.8307, 0.9134, 0.8307, 0.9961, 0.9134, 0.9134, 0.9961, 0.9961, 0.9961, 0.9134, 0.9134, 0.9961, 0.9134, 0.9134, 0.9134, 0.9961, 0.9961, 0.9134, 0.8307, 0.8721, 0.7894, 0.8721, 0.8307, 0.9134, 0.7894, 0.8721, 0.748, 0.8721, 0.748, 0.9134, 0.7894, 0.8721, 0.7894, 0.8307, 0.748, 0.8721, 0.7894, 0.8721, 0.748, 0.9134, 0.8307, 0.9134, 0.7894, 0.8307, 0.7894, 0.8721, 0.8307, 0.8307, 0.8307, 0.8721, 0.8307, 0.8307, 0.7894, 0.8721, 0.748, 0.8307, 0.748, 0.8721, 0.7894, 0.8307, 0.8307, 0.8721, 0.8307, 0.9134, 0.8721, 0.8721, 0.8721, 0.8721, 0.8721, 0.8307, 0.8307, 0.8721, 0.8307, 0.8307, 0.8307, 0.8721, 0.8721, 0.8307, 0.8721, 0.8307, 0.8721, 0.8721, 0.9134, 0.8307, 0.8721, 0.8721, 0.8307, 0.9134, 0.9134, 0.9134, 0.8721, 0.8721, 0.9134, 0.9134, 0.9134, 0.8307, 0.9961, 0.9134, 0.9961, 0.8307, 0.9134, 0.9134, 0.9134, 0.8307, 0.9134, 0.9134, 0.9961, 0.8307, 0.7894, 0.748, 0.7894, 0.7894, 0.8307, 0.748, 0.7894, 0.7894, 0.7894, 0.748, 0.748, 0.7894, 0.748, 0.7894, 0.748, 0.8307, 0.7894, 0.7894, 0.748, 0.748, 0.748, 0.7894, 0.7894, 0.748, 0.8307, 0.8307, 0.8307, 0.7894, 0.7894, 0.8307, 0.7894, 0.8307, 0.7894, 0.7894, 0.748, 0.8307, 0.8307, 0.7894, 0.8307, 0.748, 0.7894, 0.7894, 0.7894, 0.7894, 0.7894, 0.8307, 0.8307, 0.7894, 0.8721, 0.8307, 0.8721, 0.7894, 0.8307, 0.8307, 0.8307, 0.7894, 0.8307, 0.8307, 0.8721, 0.7894, 0.9134, 0.748, 0.8721, 0.748, 0.8721, 0.7894, 0.8721, 0.7894, 0.8721, 0.748, 0.8307, 0.7894, 0.8307, 0.748, 0.8307, 0.7894, 0.8721, 0.748, 0.8721, 0.7894, 0.8721, 0.8307, 0.9134, 0.8307, 0.8721, 0.7894, 0.9134, 0.8307, 0.9134, 0.748, 0.9961, 0.8307, 0.9961, 0.748, 0.9134, 0.8307, 0.9134, 0.748, 0.9134, 0.8307, 0.9961, 0.748, 0.5827, 0.748, 0.5827, 0.7067, 0.5413, 0.748, 0.5413, 0.7067, 0.5413, 0.6654, 0.5, 0.7067, 0.5, 0.7067, 0.5, 0.748, 0.5413, 0.7067, 0.5413, 0.748, 0.5413, 0.7067, 0.5, 0.748, 0.5413, 0.6654, 0.5413, 0.7067, 0.5827, 0.6654, 0.5827, 0.7067, 0.5827, 0.6654, 0.5413, 0.7067, 0.5413, 0.7067, 0.5413, 0.748, 0.5827, 0.7067, 0.5, 0.6654, 0.5, 0.7067, 0.5413, 0.6654, 0.6654, 0.748, 0.6654, 0.7067, 0.624, 0.748, 0.624, 0.7067, 0.624, 0.6654, 0.5827, 0.7067, 0.5827, 0.6654, 0.5827, 0.7067, 0.624, 0.6654, 0.624, 0.6654, 0.624, 0.7067, 0.6654, 0.6654, 0.624, 0.7067, 0.624, 0.748, 0.6654, 0.7067, 0.5827, 0.7067, 0.5827, 0.748, 0.624, 0.7067, 0.624, 0.748, 0.624, 0.7067, 0.5827, 0.748, 0.6654, 0.7067, 0.6654, 0.6654, 0.624, 0.7067, 0.7067, 0.6654, 0.7067, 0.7067, 0.748, 0.6654, 0.7067, 0.7067, 0.7067, 0.748, 0.748, 0.7067, 0.748, 0.7067, 0.748, 0.6654, 0.7067, 0.7067, 0.7067, 0.748, 0.7067, 0.7067, 0.6654, 0.748, 0.748, 0.748, 0.748, 0.7067, 0.7067, 0.748, 0.7067, 0.7067, 0.7067, 0.6654, 0.6654, 0.7067, 0.6654, 0.7067, 0.6654, 0.748, 0.7067, 0.7067, 0.6654, 0.6654, 0.6654, 0.7067, 0.7067, 0.6654, 0.5827, 0.6654, 0.5827, 0.624, 0.5413, 0.6654, 0.5, 0.624, 0.5, 0.6654, 0.5413, 0.624, 0.5827, 0.624, 0.5827, 0.5827, 0.5413, 0.624, 0.5413, 0.624, 0.5413, 0.6654, 0.5827, 0.624, 0.5413, 0.6654, 0.5413, 0.624, 0.5, 0.6654, 0.5413, 0.624, 0.5413, 0.5827, 0.5, 0.624, 0.5413, 0.5827, 0.5413, 0.624, 0.5827, 0.5827, 0.5, 0.5827, 0.5, 0.624, 0.5413, 0.5827, 0.6654, 0.624, 0.6654, 0.5827, 0.624, 0.624, 0.624, 0.5827, 0.624, 0.624, 0.6654, 0.5827, 0.624, 0.6654, 0.624, 0.624, 0.5827, 0.6654, 0.5827, 0.624, 0.5827, 0.6654, 0.624, 0.624, 0.6654, 0.6654, 0.6654, 0.624, 0.624, 0.6654, 0.624, 0.624, 0.624, 0.6654, 0.6654, 0.624, 0.5827, 0.5827, 0.5827, 0.624, 0.624, 0.5827, 0.624, 0.624, 0.624, 0.5827, 0.5827, 0.624, 0.748, 0.6654, 0.748, 0.624, 0.7067, 0.6654, 0.6654, 0.5827, 0.6654, 0.624, 0.7067, 0.5827, 0.7067, 0.624, 0.7067, 0.5827, 0.6654, 0.624, 0.7067, 0.5827, 0.7067, 0.624, 0.748, 0.5827, 0.7067, 0.6654, 0.7067, 0.624, 0.6654, 0.6654, 0.7067, 0.624, 0.7067, 0.6654, 0.748, 0.624, 0.6654, 0.624, 0.6654, 0.6654, 0.7067, 0.624, 0.748, 0.624, 0.748, 0.5827, 0.7067, 0.624, 0.5413, 0.5413, 0.5413, 0.5, 0.5, 0.5413, 0.5, 0.5, 0.5, 0.5413, 0.5413, 0.5, 0.5827, 0.5413, 0.5827, 0.5, 0.5413, 0.5413, 0.5413, 0.5, 0.5413, 0.5413, 0.5827, 0.5, 0.5413, 0.5827, 0.5413, 0.5413, 0.5, 0.5827, 0.5, 0.5413, 0.5, 0.5827, 0.5413, 0.5413, 0.5827, 0.5827, 0.5827, 0.5413, 0.5413, 0.5827, 0.5413, 0.5413, 0.5413, 0.5827, 0.5827, 0.5413, 0.6654, 0.5827, 0.6654, 0.5413, 0.624, 0.5827, 0.6654, 0.5413, 0.6654, 0.5, 0.624, 0.5413, 0.624, 0.5, 0.624, 0.5413, 0.6654, 0.5, 0.624, 0.5827, 0.624, 0.5413, 0.5827, 0.5827, 0.624, 0.5413, 0.624, 0.5827, 0.6654, 0.5413, 0.624, 0.5413, 0.624, 0.5, 0.5827, 0.5413, 0.5827, 0.5, 0.5827, 0.5413, 0.624, 0.5, 0.5827, 0.5413, 0.5827, 0.5827, 0.624, 0.5413, 0.748, 0.5413, 0.748, 0.5, 0.7067, 0.5413, 0.6654, 0.5413, 0.6654, 0.5827, 0.7067, 0.5413, 0.6654, 0.5, 0.6654, 0.5413, 0.7067, 0.5, 0.7067, 0.5, 0.7067, 0.5413, 0.748, 0.5, 0.748, 0.5827, 0.748, 0.5413, 0.7067, 0.5827, 0.7067, 0.5413, 0.7067, 0.5827, 0.748, 0.5413, 0.7067, 0.5827, 0.7067, 0.5413, 0.6654, 0.5827, 0.7067, 0.5413, 0.7067, 0.5, 0.6654, 0.5413, 0.8307, 0.748, 0.8307, 0.7067, 0.7894, 0.748, 0.748, 0.6654, 0.748, 0.7067, 0.7894, 0.6654, 0.7894, 0.748, 0.7894, 0.7067, 0.748, 0.748, 0.748, 0.7067, 0.748, 0.748, 0.7894, 0.7067, 0.7894, 0.7067, 0.7894, 0.748, 0.8307, 0.7067, 0.7894, 0.7067, 0.7894, 0.6654, 0.748, 0.7067, 0.8307, 0.7067, 0.8307, 0.6654, 0.7894, 0.7067, 0.7894, 0.6654, 0.7894, 0.7067, 0.8307, 0.6654, 0.8307, 0.6654, 0.8307, 0.7067, 0.8721, 0.6654, 0.8307, 0.7067, 0.8307, 0.748, 0.8721, 0.7067, 0.8721, 0.7067, 0.8721, 0.6654, 0.8307, 0.7067, 0.8721, 0.7067, 0.9134, 0.748, 0.9134, 0.6654, 0.8721, 0.7067, 0.8721, 0.748, 0.9134, 0.748, 0.9134, 0.6654, 0.8721, 0.6654, 0.8721, 0.7067, 0.8721, 0.748, 0.8721, 0.7067, 0.8307, 0.748, 0.9961, 0.748, 0.9961, 0.6654, 0.9134, 0.748, 0.9134, 0.6654, 0.9134, 0.748, 0.9961, 0.6654, 0.748, 0.624, 0.748, 0.6654, 0.7894, 0.624, 0.748, 0.5827, 0.748, 0.624, 0.7894, 0.5827, 0.7894, 0.624, 0.7894, 0.5827, 0.748, 0.624, 0.7894, 0.6654, 0.7894, 0.624, 0.748, 0.6654, 0.8307, 0.6654, 0.8307, 0.624, 0.7894, 0.6654, 0.7894, 0.624, 0.7894, 0.6654, 0.8307, 0.624, 0.8307, 0.624, 0.8307, 0.5827, 0.7894, 0.624, 0.7894, 0.5827, 0.7894, 0.624, 0.8307, 0.5827, 0.8721, 0.6654, 0.8721, 0.624, 0.8307, 0.6654, 0.8307, 0.624, 0.8307, 0.6654, 0.8721, 0.624, 0.8721, 0.624, 0.8721, 0.5827, 0.8307, 0.624, 0.8307, 0.5827, 0.8307, 0.624, 0.8721, 0.5827, 0.8721, 0.624, 0.8721, 0.6654, 0.9134, 0.6654, 0.8721, 0.624, 0.9134, 0.6654, 0.9134, 0.5827, 0.9134, 0.5827, 0.8721, 0.5827, 0.8721, 0.624, 0.9961, 0.6654, 0.9961, 0.5827, 0.9134, 0.6654, 0.9134, 0.5827, 0.9134, 0.6654, 0.9961, 0.5827, 0.7894, 0.5827, 0.7894, 0.5413, 0.748, 0.5827, 0.7894, 0.5413, 0.7894, 0.5827, 0.8307, 0.5413, 0.748, 0.5413, 0.748, 0.5827, 0.7894, 0.5413, 0.748, 0.5, 0.748, 0.5413, 0.7894, 0.5, 0.7894, 0.5413, 0.7894, 0.5, 0.748, 0.5413, 0.8307, 0.5413, 0.8307, 0.5, 0.7894, 0.5413, 0.7894, 0.5, 0.7894, 0.5413, 0.8307, 0.5, 0.8307, 0.5827, 0.8307, 0.5413, 0.7894, 0.5827, 0.8307, 0.5, 0.8307, 0.5413, 0.8721, 0.5, 0.8307, 0.5413, 0.8307, 0.5827, 0.8721, 0.5413, 0.8721, 0.5, 0.8721, 0.5413, 0.9134, 0.5, 0.8721, 0.5413, 0.8721, 0.5, 0.8307, 0.5413, 0.8721, 0.5827, 0.8721, 0.5413, 0.8307, 0.5827, 0.8721, 0.5413, 0.8721, 0.5827, 0.9134, 0.5827, 0.8721, 0.5413, 0.9134, 0.5827, 0.9134, 0.5, 0.9961, 0.5827, 0.9961, 0.5, 0.9134, 0.5827, 0.9134, 0.5, 0.9134, 0.5827, 0.9961, 0.5, 0.08659, 0.5, 0.08659, 0.4173, 0.003906, 0.5, 0.003906, 0.4173, 0.003906, 0.5, 0.08659, 0.4173, 0.1693, 0.4587, 0.1693, 0.4173, 0.1279, 0.4587, 0.1279, 0.4587, 0.1279, 0.5, 0.1693, 0.4587, 0.1693, 0.5, 0.1693, 0.4587, 0.1279, 0.5, 0.1279, 0.4587, 0.1279, 0.4173, 0.08659, 0.4173, 0.1279, 0.4173, 0.1279, 0.4587, 0.1693, 0.4173, 0.1279, 0.4587, 0.08659, 0.4173, 0.08659, 0.5, 0.08659, 0.5, 0.1279, 0.5, 0.1279, 0.4587, 0.252, 0.5, 0.252, 0.4587, 0.2106, 0.5, 0.252, 0.4587, 0.252, 0.4173, 0.2106, 0.4587, 0.2106, 0.4173, 0.2106, 0.4587, 0.252, 0.4173, 0.2106, 0.4587, 0.2106, 0.4173, 0.1693, 0.4587, 0.1693, 0.4173, 0.1693, 0.4587, 0.2106, 0.4173, 0.2106, 0.4587, 0.2106, 0.5, 0.252, 0.4587, 0.2106, 0.5, 0.2106, 0.4587, 0.1693, 0.5, 0.1693, 0.4587, 0.1693, 0.5, 0.2106, 0.4587, 0.08659, 0.4173, 0.08659, 0.3346, 0.003906, 0.4173, 0.003906, 0.3346, 0.003906, 0.4173, 0.08659, 0.3346, 0.1279, 0.376, 0.1279, 0.3346, 0.08659, 0.3346, 0.1279, 0.376, 0.08659, 0.3346, 0.08659, 0.4173, 0.08659, 0.4173, 0.1279, 0.4173, 0.1279, 0.376, 0.1693, 0.4173, 0.1693, 0.376, 0.1279, 0.4173, 0.1279, 0.3346, 0.1279, 0.376, 0.1693, 0.3346, 0.1693, 0.376, 0.1693, 0.3346, 0.1279, 0.376, 0.1279, 0.376, 0.1279, 0.4173, 0.1693, 0.376, 0.2106, 0.376, 0.2106, 0.3346, 0.1693, 0.376, 0.252, 0.376, 0.252, 0.3346, 0.2106, 0.376, 0.2106, 0.3346, 0.2106, 0.376, 0.252, 0.3346, 0.1693, 0.376, 0.1693, 0.4173, 0.2106, 0.376, 0.252, 0.4173, 0.252, 0.376, 0.2106, 0.4173, 0.2106, 0.4173, 0.2106, 0.376, 0.1693, 0.4173, 0.2106, 0.376, 0.2106, 0.4173, 0.252, 0.376, 0.1693, 0.3346, 0.1693, 0.376, 0.2106, 0.3346, 0.08659, 0.3346, 0.08659, 0.252, 0.003906, 0.3346, 0.003906, 0.252, 0.003906, 0.3346, 0.08659, 0.252, 0.08659, 0.3346, 0.1279, 0.3346, 0.1279, 0.2933, 0.1279, 0.2933, 0.08659, 0.252, 0.08659, 0.3346, 0.1279, 0.2933, 0.1279, 0.252, 0.08659, 0.252, 0.1279, 0.252, 0.1279, 0.2933, 0.1693, 0.252, 0.1279, 0.2933, 0.1279, 0.3346, 0.1693, 0.2933, 0.1693, 0.3346, 0.1693, 0.2933, 0.1279, 0.3346, 0.1693, 0.2933, 0.1693, 0.252, 0.1279, 0.2933, 0.2106, 0.2933, 0.2106, 0.3346, 0.252, 0.2933, 0.252, 0.3346, 0.252, 0.2933, 0.2106, 0.3346, 0.2106, 0.3346, 0.2106, 0.2933, 0.1693, 0.3346, 0.2106, 0.252, 0.2106, 0.2933, 0.252, 0.252, 0.252, 0.2933, 0.252, 0.252, 0.2106, 0.2933, 0.2106, 0.2933, 0.2106, 0.252, 0.1693, 0.2933, 0.1693, 0.2933, 0.1693, 0.3346, 0.2106, 0.2933, 0.1693, 0.252, 0.1693, 0.2933, 0.2106, 0.252, 0.2933, 0.4173, 0.2933, 0.4587, 0.3346, 0.4173, 0.2933, 0.4587, 0.2933, 0.4173, 0.252, 0.4587, 0.252, 0.4587, 0.252, 0.5, 0.2933, 0.4587, 0.252, 0.4173, 0.252, 0.4587, 0.2933, 0.4173, 0.2933, 0.5, 0.2933, 0.4587, 0.252, 0.5, 0.2933, 0.4587, 0.2933, 0.5, 0.3346, 0.4587, 0.3346, 0.4587, 0.3346, 0.4173, 0.2933, 0.4587, 0.3346, 0.5, 0.3346, 0.4587, 0.2933, 0.5, 0.376, 0.5, 0.376, 0.4587, 0.3346, 0.5, 0.3346, 0.4173, 0.3346, 0.4587, 0.376, 0.4173, 0.376, 0.4587, 0.376, 0.5, 0.4173, 0.4587, 0.3346, 0.4587, 0.3346, 0.5, 0.376, 0.4587, 0.376, 0.4587, 0.376, 0.4173, 0.3346, 0.4587, 0.4173, 0.4587, 0.4173, 0.4173, 0.376, 0.4587, 0.376, 0.4173, 0.376, 0.4587, 0.4173, 0.4173, 0.4173, 0.5, 0.4173, 0.4587, 0.376, 0.5, 0.4173, 0.4173, 0.4173, 0.4587, 0.4587, 0.4173, 0.4587, 0.4173, 0.4587, 0.4587, 0.5, 0.4173, 0.4587, 0.4587, 0.4587, 0.4173, 0.4173, 0.4587, 0.5, 0.5, 0.5, 0.4587, 0.4587, 0.5, 0.4173, 0.4587, 0.4173, 0.5, 0.4587, 0.4587, 0.4587, 0.5, 0.4587, 0.4587, 0.4173, 0.5, 0.4587, 0.4587, 0.4587, 0.5, 0.5, 0.4587, 0.5, 0.4587, 0.5, 0.4173, 0.4587, 0.4587, 0.3346, 0.4173, 0.3346, 0.376, 0.2933, 0.4173, 0.3346, 0.376, 0.3346, 0.3346, 0.2933, 0.376, 0.2933, 0.376, 0.2933, 0.4173, 0.3346, 0.376, 0.2933, 0.3346, 0.2933, 0.376, 0.3346, 0.3346, 0.2933, 0.376, 0.2933, 0.3346, 0.252, 0.376, 0.2933, 0.4173, 0.2933, 0.376, 0.252, 0.4173, 0.252, 0.3346, 0.252, 0.376, 0.2933, 0.3346, 0.252, 0.376, 0.252, 0.4173, 0.2933, 0.376, 0.376, 0.3346, 0.376, 0.376, 0.4173, 0.3346, 0.376, 0.376, 0.376, 0.3346, 0.3346, 0.376, 0.4173, 0.376, 0.4173, 0.3346, 0.376, 0.376, 0.3346, 0.3346, 0.3346, 0.376, 0.376, 0.3346, 0.376, 0.376, 0.376, 0.4173, 0.4173, 0.376, 0.376, 0.4173, 0.376, 0.376, 0.3346, 0.4173, 0.4173, 0.4173, 0.4173, 0.376, 0.376, 0.4173, 0.3346, 0.376, 0.3346, 0.4173, 0.376, 0.376, 0.4587, 0.376, 0.4587, 0.3346, 0.4173, 0.376, 0.4173, 0.3346, 0.4173, 0.376, 0.4587, 0.3346, 0.4587, 0.3346, 0.4587, 0.376, 0.5, 0.3346, 0.5, 0.376, 0.5, 0.3346, 0.4587, 0.376, 0.4587, 0.4173, 0.4587, 0.376, 0.4173, 0.4173, 0.4173, 0.376, 0.4173, 0.4173, 0.4587, 0.376, 0.4587, 0.376, 0.4587, 0.4173, 0.5, 0.376, 0.5, 0.4173, 0.5, 0.376, 0.4587, 0.4173, 0.2933, 0.2933, 0.2933, 0.252, 0.252, 0.2933, 0.3346, 0.3346, 0.3346, 0.2933, 0.2933, 0.3346, 0.252, 0.2933, 0.252, 0.3346, 0.2933, 0.2933, 0.2933, 0.252, 0.2933, 0.2933, 0.3346, 0.252, 0.2933, 0.2933, 0.2933, 0.3346, 0.3346, 0.2933, 0.3346, 0.2933, 0.3346, 0.252, 0.2933, 0.2933, 0.2933, 0.3346, 0.2933, 0.2933, 0.252, 0.3346, 0.252, 0.252, 0.252, 0.2933, 0.2933, 0.252, 0.4173, 0.3346, 0.4173, 0.2933, 0.376, 0.3346, 0.4173, 0.2933, 0.4173, 0.252, 0.376, 0.2933, 0.376, 0.2933, 0.376, 0.3346, 0.4173, 0.2933, 0.3346, 0.2933, 0.3346, 0.3346, 0.376, 0.2933, 0.376, 0.2933, 0.376, 0.252, 0.3346, 0.2933, 0.3346, 0.252, 0.3346, 0.2933, 0.376, 0.252, 0.376, 0.252, 0.376, 0.2933, 0.4173, 0.252, 0.376, 0.3346, 0.376, 0.2933, 0.3346, 0.3346, 0.4587, 0.252, 0.4587, 0.2933, 0.5, 0.252, 0.4587, 0.2933, 0.4587, 0.252, 0.4173, 0.2933, 0.4173, 0.252, 0.4173, 0.2933, 0.4587, 0.252, 0.5, 0.2933, 0.5, 0.252, 0.4587, 0.2933, 0.4587, 0.2933, 0.4587, 0.3346, 0.5, 0.2933, 0.5, 0.3346, 0.5, 0.2933, 0.4587, 0.3346, 0.4173, 0.2933, 0.4173, 0.3346, 0.4587, 0.2933, 0.4587, 0.3346, 0.4587, 0.2933, 0.4173, 0.3346, 0.08659, 0.252, 0.08659, 0.1693, 0.003906, 0.252, 0.003906, 0.1693, 0.003906, 0.252, 0.08659, 0.1693, 0.1693, 0.2106, 0.1693, 0.1693, 0.1279, 0.2106, 0.08659, 0.252, 0.1279, 0.252, 0.1279, 0.2106, 0.1693, 0.252, 0.1693, 0.2106, 0.1279, 0.252, 0.1279, 0.2106, 0.1279, 0.252, 0.1693, 0.2106, 0.1279, 0.2106, 0.1279, 0.1693, 0.08659, 0.1693, 0.1279, 0.2106, 0.08659, 0.1693, 0.08659, 0.252, 0.1279, 0.1693, 0.1279, 0.2106, 0.1693, 0.1693, 0.252, 0.2106, 0.252, 0.1693, 0.2106, 0.2106, 0.252, 0.252, 0.252, 0.2106, 0.2106, 0.252, 0.2106, 0.2106, 0.2106, 0.252, 0.252, 0.2106, 0.2106, 0.252, 0.2106, 0.2106, 0.1693, 0.252, 0.2106, 0.2106, 0.2106, 0.1693, 0.1693, 0.2106, 0.1693, 0.1693, 0.1693, 0.2106, 0.2106, 0.1693, 0.2106, 0.1693, 0.2106, 0.2106, 0.252, 0.1693, 0.1693, 0.2106, 0.1693, 0.252, 0.2106, 0.2106, 0.08659, 0.1693, 0.08659, 0.08659, 0.003906, 0.1693, 0.003906, 0.08659, 0.003906, 0.1693, 0.08659, 0.08659, 0.1279, 0.1279, 0.1693, 0.1279, 0.1693, 0.08659, 0.1693, 0.1693, 0.1693, 0.1279, 0.1279, 0.1693, 0.1279, 0.1279, 0.1279, 0.1693, 0.1693, 0.1279, 0.08659, 0.1693, 0.1279, 0.1693, 0.1279, 0.1279, 0.1279, 0.1279, 0.08659, 0.08659, 0.08659, 0.1693, 0.1279, 0.1279, 0.1693, 0.08659, 0.08659, 0.08659, 0.1693, 0.1279, 0.2106, 0.1279, 0.1693, 0.08659, 0.1693, 0.1279, 0.1693, 0.1693, 0.2106, 0.1279, 0.2106, 0.1279, 0.252, 0.1279, 0.252, 0.08659, 0.2106, 0.1693, 0.2106, 0.1279, 0.1693, 0.1693, 0.2106, 0.1279, 0.2106, 0.1693, 0.252, 0.1279, 0.2106, 0.1279, 0.252, 0.08659, 0.1693, 0.08659, 0.252, 0.1693, 0.252, 0.1279, 0.2106, 0.1693, 0.08659, 0.08659, 0.08659, 0.003906, 0.003906, 0.08659, 0.003906, 0.003906, 0.003906, 0.08659, 0.08659, 0.003906, 0.1693, 0.08659, 0.1693, 0.003906, 0.08659, 0.08659, 0.08659, 0.003906, 0.08659, 0.08659, 0.1693, 0.003906, 0.252, 0.08659, 0.252, 0.003906, 0.1693, 0.08659, 0.1693, 0.003906, 0.1693, 0.08659, 0.252, 0.003906, 0.252, 0.1693, 0.252, 0.2106, 0.2933, 0.1693, 0.2933, 0.2106, 0.2933, 0.252, 0.3346, 0.2106, 0.3346, 0.252, 0.3346, 0.2106, 0.2933, 0.252, 0.2933, 0.1693, 0.2933, 0.2106, 0.3346, 0.1693, 0.2933, 0.2106, 0.2933, 0.1693, 0.252, 0.2106, 0.2933, 0.252, 0.2933, 0.2106, 0.252, 0.252, 0.252, 0.2106, 0.252, 0.252, 0.2933, 0.2106, 0.3346, 0.2106, 0.3346, 0.1693, 0.2933, 0.2106, 0.376, 0.252, 0.376, 0.2106, 0.3346, 0.252, 0.376, 0.2106, 0.376, 0.252, 0.4173, 0.2106, 0.3346, 0.2106, 0.3346, 0.252, 0.376, 0.2106, 0.4173, 0.252, 0.4173, 0.2106, 0.376, 0.252, 0.376, 0.2106, 0.376, 0.1693, 0.3346, 0.2106, 0.4173, 0.2106, 0.4173, 0.1693, 0.376, 0.2106, 0.3346, 0.1693, 0.3346, 0.2106, 0.376, 0.1693, 0.376, 0.1693, 0.376, 0.2106, 0.4173, 0.1693, 0.4587, 0.2106, 0.4587, 0.1693, 0.4173, 0.2106, 0.4173, 0.2106, 0.4173, 0.252, 0.4587, 0.2106, 0.4587, 0.1693, 0.4587, 0.2106, 0.5, 0.1693, 0.5, 0.2106, 0.5, 0.1693, 0.4587, 0.2106, 0.5, 0.252, 0.5, 0.2106, 0.4587, 0.252, 0.4587, 0.252, 0.4587, 0.2106, 0.4173, 0.252, 0.4173, 0.1693, 0.4173, 0.2106, 0.4587, 0.1693, 0.4587, 0.2106, 0.4587, 0.252, 0.5, 0.2106, 0.2933, 0.1693, 0.2933, 0.1279, 0.252, 0.1693, 0.2933, 0.1279, 0.2933, 0.1693, 0.3346, 0.1279, 0.3346, 0.1693, 0.3346, 0.1279, 0.2933, 0.1693, 0.2933, 0.1279, 0.3346, 0.08659, 0.252, 0.08659, 0.2933, 0.1279, 0.3346, 0.1279, 0.3346, 0.08659, 0.252, 0.08659, 0.252, 0.1279, 0.2933, 0.1279, 0.252, 0.1279, 0.252, 0.1693, 0.2933, 0.1279, 0.3346, 0.1279, 0.376, 0.1279, 0.3346, 0.08659, 0.376, 0.1279, 0.4173, 0.1279, 0.4173, 0.08659, 0.4173, 0.08659, 0.3346, 0.08659, 0.376, 0.1279, 0.4173, 0.1693, 0.4173, 0.1279, 0.376, 0.1693, 0.376, 0.1279, 0.376, 0.1693, 0.4173, 0.1279, 0.3346, 0.1279, 0.3346, 0.1693, 0.376, 0.1279, 0.376, 0.1693, 0.376, 0.1279, 0.3346, 0.1693, 0.4587, 0.1693, 0.4587, 0.1279, 0.4173, 0.1693, 0.4173, 0.1279, 0.4173, 0.1693, 0.4587, 0.1279, 0.5, 0.1693, 0.5, 0.1279, 0.4587, 0.1693, 0.4587, 0.1279, 0.4587, 0.1693, 0.5, 0.1279, 0.5, 0.08659, 0.4587, 0.1279, 0.5, 0.1279, 0.4173, 0.08659, 0.4587, 0.1279, 0.5, 0.08659, 0.4173, 0.1279, 0.4587, 0.1279, 0.4173, 0.08659, 0.3346, 0.08659, 0.3346, 0.003906, 0.252, 0.08659, 0.252, 0.003906, 0.252, 0.08659, 0.3346, 0.003906, 0.4173, 0.08659, 0.4173, 0.003906, 0.3346, 0.08659, 0.3346, 0.003906, 0.3346, 0.08659, 0.4173, 0.003906, 0.5, 0.08659, 0.5, 0.003906, 0.4173, 0.08659, 0.4173, 0.003906, 0.4173, 0.08659, 0.5, 0.003906, 0.5413, 0.4587, 0.5413, 0.4173, 0.5, 0.4587, 0.5, 0.4587, 0.5, 0.5, 0.5413, 0.4587, 0.5413, 0.4173, 0.5413, 0.4587, 0.5827, 0.4173, 0.5827, 0.4587, 0.5827, 0.4173, 0.5413, 0.4587, 0.5413, 0.4587, 0.5413, 0.5, 0.5827, 0.4587, 0.5827, 0.5, 0.5827, 0.4587, 0.5413, 0.5, 0.5413, 0.5, 0.5413, 0.4587, 0.5, 0.5, 0.5, 0.4173, 0.5, 0.4587, 0.5413, 0.4173, 0.6654, 0.4587, 0.6654, 0.4173, 0.624, 0.4587, 0.624, 0.4173, 0.624, 0.4587, 0.6654, 0.4173, 0.5827, 0.4173, 0.5827, 0.4587, 0.624, 0.4173, 0.624, 0.4587, 0.624, 0.4173, 0.5827, 0.4587, 0.624, 0.4587, 0.624, 0.5, 0.6654, 0.4587, 0.6654, 0.5, 0.6654, 0.4587, 0.624, 0.5, 0.5827, 0.4587, 0.5827, 0.5, 0.624, 0.4587, 0.624, 0.5, 0.624, 0.4587, 0.5827, 0.5, 0.7067, 0.4587, 0.7067, 0.5, 0.748, 0.4587, 0.748, 0.4587, 0.748, 0.4173, 0.7067, 0.4587, 0.7067, 0.5, 0.7067, 0.4587, 0.6654, 0.5, 0.7067, 0.4173, 0.7067, 0.4587, 0.748, 0.4173, 0.748, 0.5, 0.748, 0.4587, 0.7067, 0.5, 0.6654, 0.4173, 0.6654, 0.4587, 0.7067, 0.4173, 0.6654, 0.4587, 0.6654, 0.5, 0.7067, 0.4587, 0.7067, 0.4587, 0.7067, 0.4173, 0.6654, 0.4587, 0.5, 0.3346, 0.5, 0.376, 0.5413, 0.3346, 0.5827, 0.4173, 0.5827, 0.376, 0.5413, 0.4173, 0.5827, 0.376, 0.5827, 0.3346, 0.5413, 0.376, 0.5413, 0.376, 0.5413, 0.4173, 0.5827, 0.376, 0.5, 0.376, 0.5, 0.4173, 0.5413, 0.376, 0.5413, 0.376, 0.5413, 0.3346, 0.5, 0.376, 0.5413, 0.4173, 0.5413, 0.376, 0.5, 0.4173, 0.5413, 0.3346, 0.5413, 0.376, 0.5827, 0.3346, 0.5827, 0.376, 0.5827, 0.4173, 0.624, 0.376, 0.624, 0.4173, 0.624, 0.376, 0.5827, 0.4173, 0.5827, 0.3346, 0.5827, 0.376, 0.624, 0.3346, 0.6654, 0.4173, 0.6654, 0.376, 0.624, 0.4173, 0.624, 0.376, 0.624, 0.4173, 0.6654, 0.376, 0.624, 0.3346, 0.624, 0.376, 0.6654, 0.3346, 0.6654, 0.376, 0.6654, 0.3346, 0.624, 0.376, 0.624, 0.376, 0.624, 0.3346, 0.5827, 0.376, 0.748, 0.4173, 0.748, 0.376, 0.7067, 0.4173, 0.7067, 0.376, 0.7067, 0.4173, 0.748, 0.376, 0.748, 0.376, 0.748, 0.3346, 0.7067, 0.376, 0.7067, 0.3346, 0.7067, 0.376, 0.748, 0.3346, 0.7067, 0.4173, 0.7067, 0.376, 0.6654, 0.4173, 0.6654, 0.376, 0.6654, 0.4173, 0.7067, 0.376, 0.7067, 0.376, 0.7067, 0.3346, 0.6654, 0.376, 0.6654, 0.3346, 0.6654, 0.376, 0.7067, 0.3346, 0.5413, 0.252, 0.5413, 0.2933, 0.5827, 0.252, 0.5827, 0.2933, 0.5827, 0.252, 0.5413, 0.2933, 0.5413, 0.2933, 0.5413, 0.252, 0.5, 0.2933, 0.5413, 0.2933, 0.5413, 0.3346, 0.5827, 0.2933, 0.5, 0.2933, 0.5, 0.3346, 0.5413, 0.2933, 0.5413, 0.3346, 0.5413, 0.2933, 0.5, 0.3346, 0.5, 0.252, 0.5, 0.2933, 0.5413, 0.252, 0.5827, 0.3346, 0.5827, 0.2933, 0.5413, 0.3346, 0.5827, 0.252, 0.5827, 0.2933, 0.624, 0.252, 0.624, 0.3346, 0.624, 0.2933, 0.5827, 0.3346, 0.624, 0.252, 0.624, 0.2933, 0.6654, 0.252, 0.6654, 0.3346, 0.6654, 0.2933, 0.624, 0.3346, 0.624, 0.2933, 0.624, 0.3346, 0.6654, 0.2933, 0.6654, 0.2933, 0.6654, 0.252, 0.624, 0.2933, 0.5827, 0.2933, 0.5827, 0.3346, 0.624, 0.2933, 0.624, 0.2933, 0.624, 0.252, 0.5827, 0.2933, 0.748, 0.3346, 0.748, 0.2933, 0.7067, 0.3346, 0.7067, 0.2933, 0.7067, 0.3346, 0.748, 0.2933, 0.748, 0.2933, 0.748, 0.252, 0.7067, 0.2933, 0.7067, 0.252, 0.7067, 0.2933, 0.748, 0.252, 0.7067, 0.2933, 0.7067, 0.252, 0.6654, 0.2933, 0.7067, 0.3346, 0.7067, 0.2933, 0.6654, 0.3346, 0.6654, 0.252, 0.6654, 0.2933, 0.7067, 0.252, 0.6654, 0.2933, 0.6654, 0.3346, 0.7067, 0.2933, 0.748, 0.4173, 0.748, 0.4587, 0.7894, 0.4173, 0.748, 0.4587, 0.748, 0.5, 0.7894, 0.4587, 0.7894, 0.4587, 0.7894, 0.4173, 0.748, 0.4587, 0.7894, 0.4587, 0.7894, 0.5, 0.8307, 0.4587, 0.8307, 0.5, 0.8307, 0.4587, 0.7894, 0.5, 0.8307, 0.4587, 0.8307, 0.4173, 0.7894, 0.4587, 0.7894, 0.4173, 0.7894, 0.4587, 0.8307, 0.4173, 0.7894, 0.5, 0.7894, 0.4587, 0.748, 0.5, 0.8721, 0.5, 0.8721, 0.4587, 0.8307, 0.5, 0.8307, 0.4587, 0.8307, 0.5, 0.8721, 0.4587, 0.8307, 0.4173, 0.8307, 0.4587, 0.8721, 0.4173, 0.8721, 0.4587, 0.8721, 0.4173, 0.8307, 0.4587, 0.9134, 0.5, 0.8721, 0.4587, 0.8721, 0.5, 0.9134, 0.4173, 0.8721, 0.4587, 0.9134, 0.5, 0.8721, 0.4173, 0.8721, 0.4587, 0.9134, 0.4173, 0.9961, 0.5, 0.9961, 0.4173, 0.9134, 0.5, 0.9134, 0.4173, 0.9134, 0.5, 0.9961, 0.4173, 0.748, 0.376, 0.748, 0.4173, 0.7894, 0.376, 0.7894, 0.376, 0.7894, 0.3346, 0.748, 0.376, 0.7894, 0.4173, 0.7894, 0.376, 0.748, 0.4173, 0.7894, 0.376, 0.7894, 0.4173, 0.8307, 0.376, 0.7894, 0.3346, 0.7894, 0.376, 0.8307, 0.3346, 0.748, 0.3346, 0.748, 0.376, 0.7894, 0.3346, 0.8307, 0.4173, 0.8307, 0.376, 0.7894, 0.4173, 0.8307, 0.376, 0.8307, 0.3346, 0.7894, 0.376, 0.8307, 0.376, 0.8307, 0.4173, 0.8721, 0.376, 0.8721, 0.4173, 0.8721, 0.376, 0.8307, 0.4173, 0.8721, 0.376, 0.8721, 0.3346, 0.8307, 0.376, 0.8307, 0.3346, 0.8307, 0.376, 0.8721, 0.3346, 0.9134, 0.4173, 0.8721, 0.376, 0.8721, 0.4173, 0.9134, 0.3346, 0.8721, 0.376, 0.9134, 0.4173, 0.8721, 0.3346, 0.8721, 0.376, 0.9134, 0.3346, 0.9961, 0.4173, 0.9961, 0.3346, 0.9134, 0.4173, 0.9134, 0.3346, 0.9134, 0.4173, 0.9961, 0.3346, 0.748, 0.2933, 0.748, 0.3346, 0.7894, 0.2933, 0.7894, 0.2933, 0.7894, 0.3346, 0.8307, 0.2933, 0.7894, 0.3346, 0.7894, 0.2933, 0.748, 0.3346, 0.7894, 0.252, 0.7894, 0.2933, 0.8307, 0.252, 0.8307, 0.2933, 0.8307, 0.252, 0.7894, 0.2933, 0.8307, 0.3346, 0.8307, 0.2933, 0.7894, 0.3346, 0.748, 0.252, 0.748, 0.2933, 0.7894, 0.252, 0.7894, 0.2933, 0.7894, 0.252, 0.748, 0.2933, 0.8721, 0.2933, 0.8721, 0.252, 0.8307, 0.2933, 0.8721, 0.2933, 0.9134, 0.252, 0.8721, 0.252, 0.8307, 0.252, 0.8307, 0.2933, 0.8721, 0.252, 0.8307, 0.2933, 0.8307, 0.3346, 0.8721, 0.2933, 0.8721, 0.3346, 0.8721, 0.2933, 0.8307, 0.3346, 0.8721, 0.2933, 0.8721, 0.3346, 0.9134, 0.3346, 0.8721, 0.2933, 0.9134, 0.3346, 0.9134, 0.252, 0.9961, 0.3346, 0.9961, 0.252, 0.9134, 0.3346, 0.9134, 0.252, 0.9134, 0.3346, 0.9961, 0.252, 0.5827, 0.252, 0.5827, 0.2106, 0.5413, 0.252, 0.5, 0.1693, 0.5, 0.2106, 0.5413, 0.1693, 0.5, 0.2106, 0.5, 0.252, 0.5413, 0.2106, 0.5413, 0.2106, 0.5413, 0.1693, 0.5, 0.2106, 0.5413, 0.252, 0.5413, 0.2106, 0.5, 0.252, 0.5827, 0.2106, 0.5827, 0.1693, 0.5413, 0.2106, 0.5413, 0.1693, 0.5413, 0.2106, 0.5827, 0.1693, 0.5413, 0.2106, 0.5413, 0.252, 0.5827, 0.2106, 0.624, 0.252, 0.624, 0.2106, 0.5827, 0.252, 0.624, 0.2106, 0.624, 0.252, 0.6654, 0.2106, 0.6654, 0.252, 0.6654, 0.2106, 0.624, 0.252, 0.6654, 0.2106, 0.6654, 0.1693, 0.624, 0.2106, 0.5827, 0.2106, 0.5827, 0.252, 0.624, 0.2106, 0.624, 0.1693, 0.624, 0.2106, 0.6654, 0.1693, 0.624, 0.2106, 0.624, 0.1693, 0.5827, 0.2106, 0.5827, 0.1693, 0.5827, 0.2106, 0.624, 0.1693, 0.748, 0.252, 0.748, 0.2106, 0.7067, 0.252, 0.6654, 0.2106, 0.6654, 0.252, 0.7067, 0.2106, 0.7067, 0.2106, 0.7067, 0.252, 0.748, 0.2106, 0.748, 0.2106, 0.748, 0.1693, 0.7067, 0.2106, 0.7067, 0.2106, 0.7067, 0.1693, 0.6654, 0.2106, 0.6654, 0.1693, 0.6654, 0.2106, 0.7067, 0.1693, 0.7067, 0.1693, 0.7067, 0.2106, 0.748, 0.1693, 0.7067, 0.252, 0.7067, 0.2106, 0.6654, 0.252, 0.5413, 0.1693, 0.5413, 0.1279, 0.5, 0.1693, 0.5413, 0.1279, 0.5413, 0.1693, 0.5827, 0.1279, 0.5827, 0.1693, 0.5827, 0.1279, 0.5413, 0.1693, 0.5, 0.1279, 0.5, 0.1693, 0.5413, 0.1279, 0.5827, 0.08659, 0.5413, 0.1279, 0.5827, 0.1279, 0.5, 0.08659, 0.5413, 0.1279, 0.5827, 0.08659, 0.5, 0.1279, 0.5413, 0.1279, 0.5, 0.08659, 0.6654, 0.1693, 0.6654, 0.1279, 0.624, 0.1693, 0.5827, 0.1279, 0.5827, 0.1693, 0.624, 0.1279, 0.624, 0.1693, 0.624, 0.1279, 0.5827, 0.1693, 0.6654, 0.08659, 0.624, 0.1279, 0.6654, 0.1279, 0.624, 0.1279, 0.624, 0.1693, 0.6654, 0.1279, 0.5827, 0.08659, 0.624, 0.1279, 0.6654, 0.08659, 0.5827, 0.1279, 0.624, 0.1279, 0.5827, 0.08659, 0.748, 0.1693, 0.748, 0.1279, 0.7067, 0.1693, 0.748, 0.08659, 0.7067, 0.1279, 0.748, 0.1279, 0.7067, 0.1279, 0.7067, 0.1693, 0.748, 0.1279, 0.6654, 0.1279, 0.6654, 0.1693, 0.7067, 0.1279, 0.7067, 0.1693, 0.7067, 0.1279, 0.6654, 0.1693, 0.6654, 0.08659, 0.7067, 0.1279, 0.748, 0.08659, 0.6654, 0.1279, 0.7067, 0.1279, 0.6654, 0.08659, 0.5827, 0.08659, 0.5827, 0.003906, 0.5, 0.08659, 0.5, 0.003906, 0.5, 0.08659, 0.5827, 0.003906, 0.6654, 0.08659, 0.6654, 0.003906, 0.5827, 0.08659, 0.5827, 0.003906, 0.5827, 0.08659, 0.6654, 0.003906, 0.748, 0.08659, 0.748, 0.003906, 0.6654, 0.08659, 0.6654, 0.003906, 0.6654, 0.08659, 0.748, 0.003906, 0.748, 0.2106, 0.748, 0.252, 0.7894, 0.2106, 0.7894, 0.2106, 0.7894, 0.252, 0.8307, 0.2106, 0.7894, 0.252, 0.7894, 0.2106, 0.748, 0.252, 0.8307, 0.252, 0.8307, 0.2106, 0.7894, 0.252, 0.7894, 0.2106, 0.7894, 0.1693, 0.748, 0.2106, 0.7894, 0.1693, 0.7894, 0.2106, 0.8307, 0.1693, 0.8307, 0.2106, 0.8307, 0.1693, 0.7894, 0.2106, 0.748, 0.1693, 0.748, 0.2106, 0.7894, 0.1693, 0.8721, 0.252, 0.8721, 0.2106, 0.8307, 0.252, 0.8721, 0.2106, 0.8721, 0.252, 0.9134, 0.252, 0.8307, 0.1693, 0.8307, 0.2106, 0.8721, 0.1693, 0.8721, 0.2106, 0.9134, 0.252, 0.9134, 0.1693, 0.9134, 0.1693, 0.8721, 0.1693, 0.8721, 0.2106, 0.8307, 0.2106, 0.8307, 0.252, 0.8721, 0.2106, 0.8721, 0.2106, 0.8721, 0.1693, 0.8307, 0.2106, 0.9961, 0.252, 0.9961, 0.1693, 0.9134, 0.252, 0.9134, 0.1693, 0.9134, 0.252, 0.9961, 0.1693, 0.7894, 0.1279, 0.8307, 0.1279, 0.8307, 0.08659, 0.7894, 0.1279, 0.8307, 0.08659, 0.748, 0.08659, 0.748, 0.1279, 0.7894, 0.1279, 0.748, 0.08659, 0.748, 0.1279, 0.748, 0.1693, 0.7894, 0.1279, 0.7894, 0.1693, 0.7894, 0.1279, 0.748, 0.1693, 0.7894, 0.1279, 0.7894, 0.1693, 0.8307, 0.1279, 0.8307, 0.1693, 0.8307, 0.1279, 0.7894, 0.1693, 0.8307, 0.08659, 0.8307, 0.1279, 0.8721, 0.1279, 0.8307, 0.1279, 0.8307, 0.1693, 0.8721, 0.1279, 0.8721, 0.1693, 0.8721, 0.1279, 0.8307, 0.1693, 0.8721, 0.1279, 0.8721, 0.1693, 0.9134, 0.1693, 0.8721, 0.1279, 0.9134, 0.1693, 0.9134, 0.08659, 0.8721, 0.1279, 0.9134, 0.08659, 0.8307, 0.08659, 0.9961, 0.1693, 0.9961, 0.08659, 0.9134, 0.1693, 0.9134, 0.08659, 0.9134, 0.1693, 0.9961, 0.08659, 0.8307, 0.08659, 0.8307, 0.003906, 0.748, 0.08659, 0.748, 0.003906, 0.748, 0.08659, 0.8307, 0.003906, 0.9134, 0.08659, 0.9134, 0.003906, 0.8307, 0.08659, 0.8307, 0.003906, 0.8307, 0.08659, 0.9134, 0.003906, 0.9961, 0.08659, 0.9961, 0.003906, 0.9134, 0.08659, 0.9134, 0.003906, 0.9134, 0.08659, 0.9961, 0.003906])
me_usadba2_00_mesh.materials.append(mat_usadba2_00)
me_usadba2_00_mesh.update()

# ---- objects
ob_usadba2_00 = bpy.data.objects.new('usadba2_00', me_usadba2_00_mesh)

# ---- transforms, parenting, visibility, modifiers, constraints
ob_usadba2_00.location = (0.0, 0.0, 0.0)

# ---- collection membership
col_usadba2_00_col.objects.link(ob_usadba2_00)

# ---- scene / render settings (as saved in the file)
scene.frame_start = 1; scene.frame_end = 250; scene.frame_set(1)
scene.render.engine = 'CYCLES'
scene.cycles.samples = 1024
bpy.context.view_layer.update()

# ---- added for rendering (the .blend has no active camera and no usable light): camera, sun
cam_auto = bpy.data.cameras.new('AutoCamera')
cam_auto.lens = 50.0
cam_auto.sensor_width = 36.0
cam_auto.clip_end = 2297.16
ob_auto_camera = bpy.data.objects.new('AutoCamera', cam_auto)
scene.collection.objects.link(ob_auto_camera)
ob_auto_camera.location = (180.893, -107.072, -54.611)
ob_auto_camera.rotation_euler = (1.09748, -7.21219e-08, 0.694738)
scene.camera = ob_auto_camera
light_auto_sun = bpy.data.lights.new('AutoSun', 'SUN')
light_auto_sun.energy = 3.0
light_auto_sun.angle = 0.0523599
ob_auto_sun = bpy.data.objects.new('AutoSun', light_auto_sun)
scene.collection.objects.link(ob_auto_sun)
ob_auto_sun.rotation_euler = (0.872665, 0.174533, 0.523599)
bpy.context.view_layer.update()

